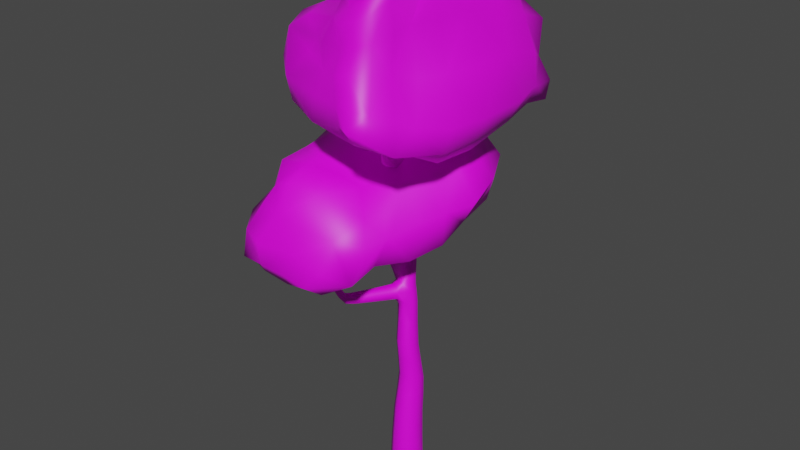 # Source: BroadLeafTree.blend  (saved by Blender 3.3.6; exported with 4.5.12 LTS)
import bpy
from mathutils import Matrix  # noqa: F401  (used for matrix-valued properties, if any)

bpy.ops.wm.read_factory_settings(use_empty=True)
scene = bpy.context.scene
scene.name = 'Scene'

# ---- collections
col_collection = bpy.data.collections.new('Collection'); scene.collection.children.link(col_collection)

# ---- images (referenced by path relative to the original .blend; pixels are not part of the script)
import os
ASSET_DIR = os.environ.get("B2B_ASSET_DIR", "")  # directory of the original .blend (textures are referenced by path, not embedded)
HERE = os.path.dirname(os.path.abspath(__file__))  # packed textures are extracted next to this script under _unpacked/

def load_image(name, relpath, width, height, colorspace="sRGB"):
    """Load a texture the original file referenced (path relative to the .blend, or extracted next to this script)."""
    p = next((c for c in (os.path.join(HERE, relpath), os.path.join(ASSET_DIR, relpath)) if relpath and os.path.exists(c)), "")
    if p:
        img = bpy.data.images.load(p, check_existing=True)
        img.name = name
    else:  # same state as the original file: an image datablock whose file is absent (Cycles renders it pink)
        img = bpy.data.images.new(name, width, height)
        img.source = "FILE"
        img.filepath = "//" + (relpath or name)
    img.colorspace_settings.name = colorspace
    return img
img_colorpalette_png = load_image('ColorPalette.png', 'ColorPalette.png', 1024, 1024, 'sRGB')

# ---- materials (node trees are filled in below, after node groups)
mat_material_001 = bpy.data.materials.new('Material.001')
mat_material_001.use_transparent_shadow = False

# ---- material node trees
mat_material_001.use_nodes = True; mat_material_001.node_tree.nodes.clear()
_N = mat_material_001.node_tree.nodes; _L = mat_material_001.node_tree.links
n0 = _N.new('ShaderNodeOutputMaterial'); n0.name = 'Material Output'; n0.location = (300, 300)
n1 = _N.new('ShaderNodeTexImage'); n1.name = 'Image Texture'; n1.location = (-444, 240)
n1.image = img_colorpalette_png
n2 = _N.new('ShaderNodeBsdfPrincipled'); n2.name = 'Principled BSDF'; n2.location = (-75, 299)
n2.distribution = 'GGX'
n2.subsurface_method = 'RANDOM_WALK_SKIN'
n2.inputs[3].default_value = 1.45
n2.inputs[27].default_value = (0.0, 0.0, 0.0, 1.0)
n2.inputs[28].default_value = 1.0
_L.new(n2.outputs[0], n0.inputs[0])
_L.new(n1.outputs[0], n2.inputs[0])
n0.is_active_output = True

# ---- world
world_world = bpy.data.worlds.new('World'); scene.world = world_world
world_world.use_nodes = True; world_world.node_tree.nodes.clear()
_N = world_world.node_tree.nodes; _L = world_world.node_tree.links
n0 = _N.new('ShaderNodeOutputWorld'); n0.name = 'World Output'; n0.location = (300, 300)
n1 = _N.new('ShaderNodeBackground'); n1.name = 'Background'; n1.location = (10, 300)
n1.inputs[0].default_value = (0.05088, 0.05088, 0.05088, 1.0)
_L.new(n1.outputs[0], n0.inputs[0])
n0.is_active_output = True
world_world.color = (0.05088, 0.05088, 0.05088)
world_world.use_sun_shadow = False
world_world.sun_shadow_jitter_overblur = 0.0

# ---- meshes
me_cube_031 = bpy.data.meshes.new('Cube.031')
me_cube_031.from_pydata([(-0.03111, -0.08503, 0.2001), (-0.08691, 0.03493, 0.1977), (0.03313, 0.09055, 0.1953), (0.08893, -0.02941, 0.1977), (-9.765e-08, -2.757e-07, -0.07203), (0.036, 0.09839, 0.5058), (0.09499, -0.03476, -0.02825), (0.03476, 0.09499, -0.02826), (-0.09499, 0.03476, -0.02825), (-0.03476, -0.09499, -0.02825), (-0.0377, -0.103, -0.06193), (-0.103, 0.03769, -0.06194), (0.03769, 0.103, -0.06194), (0.103, -0.0377, -0.06194), (0.03038, 0.08294, 0.7398), (-0.02022, -0.05528, 0.5329), (0.08063, -0.005063, 0.5193), (-0.06486, 0.04817, 0.5193), (-0.2398, -0.3058, 1.249), (-0.01893, -0.05172, 0.7746), (0.06883, -0.007505, 0.7573), (-0.05738, 0.03873, 0.7571), (-0.1272, 0.1578, 1.999), (0.02178, 0.01661, 1.236), (-0.07566, 0.06032, 1.216), (-0.00543, 0.08386, 1.222), (-0.1094, 0.2173, 2.523), (-0.0623, 0.1834, 2.018), (-0.09942, 0.092, 2.001), (0.04791, -0.2496, 2.177), (-0.1472, 0.1926, 2.766), (-0.1293, 0.1578, 2.502), (-0.0841, 0.1718, 2.52), (-0.1546, 0.2033, 2.506), (-0.2296, 0.2171, 2.93), (-0.0166, 0.07546, 1.682), (-0.08216, 0.05092, 1.669), (-0.04294, 0.1413, 1.674), (-0.1085, 0.1167, 1.661), (0.07169, -0.3402, 2.74), (0.03986, -0.2169, 2.203), (0.02423, -0.256, 2.172), (0.01617, -0.2234, 2.198), (0.07849, -0.3539, 2.776), (0.1068, -0.3669, 2.756), (0.08404, -0.3756, 2.754), (0.09444, -0.3315, 2.741), (-0.02446, 0.1143, 2.08), (-0.03794, 0.05968, 2.026), (-0.001245, 0.1458, 2.046), (-0.01472, 0.09118, 1.991), (0.08378, -0.2877, 2.472), (0.07272, -0.3261, 2.463), (0.09515, -0.3195, 2.467), (0.06136, -0.2943, 2.468), (-0.008344, -0.05014, 2.133), (-0.01204, -0.09406, 2.092), (0.01497, -0.03033, 2.12), (0.01128, -0.07425, 2.079), (-0.2109, 0.2211, 2.751), (-0.1679, 0.2342, 2.765), (-0.1901, 0.1794, 2.752), (-0.3152, 0.1826, 1.465), (-0.02159, 0.09657, 1.318), (-0.06459, 0.00866, 1.332), (0.003262, 0.03175, 1.335), (-0.4309, 0.2627, 1.551), (-0.2997, 0.226, 1.428), (-0.3272, 0.1482, 1.419), (-0.5055, 0.2815, 1.992), (-0.4357, 0.312, 1.527), (-0.4686, 0.2457, 1.511), (-0.4734, 0.295, 1.487), (-0.4848, 0.2995, 2.073), (-0.5154, 0.3077, 1.986), (-0.4755, 0.2896, 1.992), (-0.4854, 0.3158, 1.985), (-0.3118, 0.1916, 1.383), (-0.138, 0.07804, 1.286), (-0.1676, 0.04503, 1.344), (-0.1328, 0.1328, 1.331), (-0.1624, 0.09976, 1.389), (-0.4824, 0.3185, 1.726), (-0.473, 0.2808, 1.746), (-0.5214, 0.3048, 1.709), (-0.5121, 0.2672, 1.729), (0.01221, 0.07091, 1.025), (-0.06637, 0.03861, 1.024), (0.0469, -0.007082, 1.035), (-0.03168, -0.03938, 1.034), (-0.3406, -0.4469, 1.707), (-0.1811, -0.3355, 1.261), (-0.2054, -0.3246, 1.222), (-0.2154, -0.3167, 1.288), (-0.3393, -0.4805, 1.871), (-0.307, -0.4439, 1.705), (-0.3368, -0.4802, 1.704), (-0.3032, -0.4772, 1.703), (-0.1503, -0.1911, 1.278), (-0.133, -0.1921, 1.201), (-0.1054, -0.2081, 1.247), (-0.1778, -0.1751, 1.232), (-0.2387, -0.4066, 1.403), (-0.2706, -0.4046, 1.385), (-0.256, -0.3757, 1.418), (-0.2878, -0.3738, 1.4), (-0.1124, -0.02152, 1.223), (-0.02051, -0.064, 1.241), (-0.05676, -0.04545, 1.184), (-0.07617, -0.04007, 1.279), (-0.1361, 0.1789, 2.233), (-0.05211, 0.1428, 2.249), (-0.1105, 0.1197, 2.235), (-0.07777, 0.202, 2.247), (-0.1431, 0.1917, 2.425), (-0.06932, 0.159, 2.437), (-0.1193, 0.1402, 2.428), (-0.09318, 0.2106, 2.434), (-0.02955, -0.08075, -0.0695), (0.04269, -0.08715, 0.1995), (-0.02677, -0.07315, 0.3857), (-0.1055, -0.049, -0.06194), (-0.08075, 0.02954, -0.06951), (-0.07789, 0.03852, 0.3793), (-0.049, 0.1055, -0.06194), (0.02955, 0.08075, -0.06951), (0.03323, 0.09082, 0.3729), (0.1055, 0.04899, -0.06194), (0.08075, -0.02955, -0.06951), (0.08436, -0.02085, 0.3793), (0.04518, -0.09731, -0.02825), (-0.08885, -0.03902, 0.1995), (-0.04101, 0.0928, 0.1959), (0.09122, 0.04441, 0.1959), (0.09295, -0.03322, 0.04004), (0.03416, 0.09335, 0.03943), (-0.09244, 0.03461, 0.04004), (-0.03365, -0.09197, 0.04064), (-0.09732, -0.04517, -0.02825), (-0.04517, 0.09731, -0.02825), (0.09731, 0.04518, -0.02825), (0.04899, -0.1055, -0.06194), (-0.03569, -0.09753, -0.04847), (-0.09753, 0.03569, -0.04847), (0.03569, 0.09753, -0.04848), (0.09753, -0.03569, -0.04847), (-0.01608, -0.04396, 0.6573), (-0.05547, 0.05215, 0.6384), (0.03664, 0.1001, 0.6195), (0.07603, 0.004024, 0.6385), (-0.02647, 0.09946, 0.5092), (0.08441, 0.05889, 0.5092), (0.04048, -0.05571, 0.5295), (-0.06688, -0.01643, 0.5295), (-0.02529, -0.05728, 0.8964), (-0.0634, 0.02764, 0.8831), (0.02098, 0.0666, 0.8727), (0.0591, -0.01832, 0.886), (-0.02362, 0.08364, 0.744), (0.07205, 0.04857, 0.7442), (0.03405, -0.05202, 0.7704), (-0.05958, -0.01774, 0.7702), (-0.0646, -0.009911, 1.293), (-0.09518, 0.0646, 1.256), (-0.01406, 0.0862, 1.264), (0.0113, 0.02112, 1.283), (0.0008, -0.02664, 1.24), (-0.06909, -0.008219, 1.029), (0.02538, 0.05652, 1.231), (-0.03534, 0.07401, 1.022), (-0.1049, 0.1047, 2.083), (-0.1322, 0.1688, 2.081), (-0.06867, 0.194, 2.1), (-0.03887, 0.1291, 2.117), (-0.1293, 0.1178, 1.995), (-0.07248, 0.1157, 1.316), (0.007707, 0.07033, 1.328), (-0.06108, 0.07456, 2.012), (-0.1479, 0.1697, 2.598), (-0.1726, 0.2121, 2.604), (-0.1297, 0.224, 2.625), (-0.105, 0.1817, 2.619), (-0.1375, 0.2215, 2.515), (-0.05007, 0.1775, 2.252), (-0.09947, 0.1531, 2.51), (-0.1376, 0.1429, 2.23), (-0.227, 0.1931, 2.888), (-0.2397, 0.2247, 2.882), (-0.2069, 0.2359, 2.885), (-0.1942, 0.2043, 2.892), (-0.1118, 0.07775, 1.661), (-0.1018, 0.1878, 2.008), (-0.0237, 0.1632, 2.03), (-0.04272, 0.04668, 1.677), (-0.02266, 0.0944, 1.904), (-0.09237, 0.07593, 1.894), (-0.05496, 0.167, 1.908), (-0.1197, 0.1419, 1.89), (0.03916, -0.2532, 2.278), (0.0493, -0.2844, 2.258), (0.06236, -0.2479, 2.284), (0.0725, -0.2792, 2.265), (0.0508, -0.2314, 2.191), (-0.02923, 0.06124, 1.996), (0.025, -0.2123, 2.208), (-0.03748, 0.07964, 2.061), (0.06765, -0.3432, 2.762), (0.07702, -0.3708, 2.774), (0.08534, -0.3368, 2.763), (0.09471, -0.3645, 2.776), (0.07244, -0.3602, 2.748), (0.06919, -0.2832, 2.471), (0.1066, -0.3471, 2.75), (0.08624, -0.3309, 2.463), (-0.002651, 0.1269, 2.009), (-0.00149, -0.09562, 2.076), (-0.009012, 0.1432, 2.077), (-0.01583, -0.07658, 2.115), (-0.01294, 0.0655, 2.099), (-0.0237, 0.01444, 2.049), (0.01, 0.09373, 2.073), (-0.0007539, 0.04267, 2.023), (0.06197, -0.3117, 2.465), (0.07971, -0.3269, 2.736), (0.09561, -0.3018, 2.471), (0.09825, -0.38, 2.758), (0.09689, -0.3207, 2.66), (0.08685, -0.3626, 2.667), (0.1089, -0.3542, 2.668), (0.07484, -0.3292, 2.659), (0.01915, -0.04686, 2.095), (0.004049, -0.02973, 2.138), (0.03709, -0.2612, 2.168), (0.01527, -0.241, 2.184), (-0.001652, -0.168, 2.17), (0.002212, -0.2046, 2.139), (0.02211, -0.157, 2.169), (0.02597, -0.1936, 2.137), (-0.1627, 0.1753, 2.759), (-0.1939, 0.2379, 2.758), (-0.1475, 0.2169, 2.768), (-0.2119, 0.1972, 2.748), (-0.08223, 0.1454, 1.665), (-0.01346, 0.1146, 1.681), (-0.1136, 0.02858, 1.33), (-0.02436, 0.003607, 1.338), (-0.1154, 0.0976, 1.448), (-0.03042, 0.1149, 1.437), (-0.07186, 0.02561, 1.442), (-0.00511, 0.04953, 1.45), (-0.5066, 0.3014, 1.56), (-0.4644, 0.3181, 1.59), (-0.4987, 0.2556, 1.584), (-0.4565, 0.2723, 1.614), (-0.4239, 0.291, 1.55), (-0.1718, 0.06411, 1.379), (-0.4558, 0.3165, 1.5), (-0.1547, 0.04788, 1.305), (-0.5019, 0.3061, 2.051), (-0.4804, 0.3116, 2.05), (-0.4945, 0.287, 2.054), (-0.473, 0.2925, 2.053), (-0.4884, 0.2795, 1.994), (-0.5263, 0.2818, 1.715), (-0.5044, 0.3218, 1.713), (-0.4725, 0.3043, 1.989), (-0.3047, 0.2125, 1.458), (-0.4486, 0.2425, 1.536), (-0.3016, 0.22, 1.395), (-0.4804, 0.2655, 1.49), (-0.4118, 0.2652, 1.444), (-0.4141, 0.2168, 1.47), (-0.3847, 0.286, 1.489), (-0.387, 0.2377, 1.515), (-0.3248, 0.155, 1.45), (-0.3228, 0.1609, 1.391), (-0.1468, 0.13, 1.373), (-0.1274, 0.1136, 1.293), (-0.2087, 0.1154, 1.323), (-0.2358, 0.07818, 1.373), (-0.207, 0.1641, 1.367), (-0.2341, 0.1269, 1.417), (-0.4904, 0.2653, 1.741), (-0.5175, 0.2921, 1.989), (-0.5033, 0.3187, 1.984), (-0.4678, 0.3024, 1.741), (-0.4895, 0.3166, 1.878), (-0.4797, 0.2871, 1.89), (-0.5227, 0.3065, 1.873), (-0.513, 0.277, 1.885), (0.01671, -0.04297, 1.037), (-0.09596, 0.01756, 1.22), (0.04878, 0.04023, 1.03), (-0.04699, 0.0885, 1.216), (0.003571, 0.08145, 1.155), (-0.06941, 0.05504, 1.146), (0.03391, 0.009971, 1.164), (-0.04115, -0.02608, 1.145), (-0.2297, -0.3367, 1.325), (-0.2016, -0.3621, 1.301), (-0.2573, -0.33, 1.292), (-0.2292, -0.3554, 1.268), (-0.2297, -0.3123, 1.226), (-0.1072, -0.02519, 1.261), (-0.1932, -0.3286, 1.284), (-0.02375, -0.06109, 1.204), (-0.3244, -0.4628, 1.83), (-0.3218, -0.4866, 1.828), (-0.3481, -0.4651, 1.831), (-0.3455, -0.4889, 1.829), (-0.3477, -0.4639, 1.706), (-0.2754, -0.3671, 1.412), (-0.2402, -0.3916, 1.415), (-0.3185, -0.4875, 1.703), (-0.1633, -0.1791, 1.205), (-0.2351, -0.3067, 1.276), (-0.122, -0.2031, 1.274), (-0.1837, -0.3349, 1.235), (-0.195, -0.2801, 1.281), (-0.1798, -0.2807, 1.212), (-0.1561, -0.2948, 1.253), (-0.2188, -0.266, 1.24), (-0.2879, -0.3887, 1.388), (-0.3241, -0.4375, 1.707), (-0.2973, -0.4594, 1.704), (-0.2496, -0.4134, 1.391), (-0.2776, -0.4509, 1.544), (-0.3122, -0.4527, 1.542), (-0.2849, -0.4171, 1.55), (-0.3195, -0.4189, 1.547), (-0.1743, -0.1794, 1.264), (-0.1069, -0.2049, 1.216), (-0.09462, -0.02846, 1.189), (-0.04025, -0.05629, 1.274), (-0.136, -0.07853, 1.226), (-0.05249, -0.1172, 1.243), (-0.08515, -0.09997, 1.191), (-0.1034, -0.09581, 1.278), (-0.1136, 0.2059, 2.239), (-0.06893, 0.1895, 2.437), (-0.07516, 0.117, 2.242), (-0.1438, 0.1613, 2.424), (-0.1396, 0.187, 2.373), (-0.06274, 0.1534, 2.386), (-0.1154, 0.1329, 2.376), (-0.08686, 0.2075, 2.384), (-0.1239, 0.214, 2.429), (-0.08815, 0.1368, 2.433), (-0.08636, 0.1983, 2.526), (-0.1541, 0.1773, 2.499), (-0.1478, 0.1962, 2.448), (-0.07528, 0.1638, 2.461), (-0.1234, 0.1468, 2.45), (-0.09971, 0.2132, 2.459), (0.03727, -0.08029, -0.06754), (0.04114, -0.07476, 0.3841), (-0.08029, -0.03727, -0.06754), (-0.07967, -0.03055, 0.3841), (0.08029, 0.03727, -0.06754), (0.08702, 0.0479, 0.3745), (-0.03727, 0.08029, -0.06754), (-0.03556, 0.09275, 0.3745), (0.04431, -0.09422, 0.04049), (-0.09466, -0.04338, 0.04049), (-0.04388, 0.09564, 0.03958), (0.09524, 0.04474, 0.03958), (-0.09991, -0.04638, -0.04847), (-0.04638, 0.09991, -0.04847), (0.09991, 0.04638, -0.04847), (0.04638, -0.09991, -0.04847), (0.03877, -0.0436, 0.6526), (-0.05775, -0.008286, 0.6526), (-0.02031, 0.1006, 0.6242), (0.08042, 0.06368, 0.6243), (0.02661, -0.0591, 0.8946), (-0.06561, -0.02449, 0.8923), (-0.03057, 0.06828, 0.8746), (0.06096, 0.03396, 0.8767), (-0.0179, -0.01941, 1.287), (-0.1056, 0.01897, 1.274), (-0.0664, 0.09784, 1.26), (0.01562, 0.05976, 1.274), (-0.06159, 0.09415, 2.082), (-0.134, 0.1295, 2.078), (-0.1077, 0.1983, 2.09), (-0.02953, 0.1669, 2.098), (-0.1191, 0.1648, 2.607), (-0.1721, 0.1883, 2.595), (-0.1562, 0.2283, 2.616), (-0.1077, 0.2063, 2.627), (-0.1965, 0.1891, 2.857), (-0.2315, 0.2047, 2.849), (-0.2171, 0.2357, 2.85), (-0.1833, 0.2205, 2.858), (-0.1223, 0.1024, 1.888), (-0.09409, 0.1712, 1.898), (-0.01799, 0.1413, 1.941), (-0.04867, 0.06582, 1.928), (0.04725, -0.243, 2.286), (0.0394, -0.2699, 2.266), (0.06246, -0.2898, 2.257), (0.07421, -0.262, 2.276), (0.07625, -0.3335, 2.754), (0.07047, -0.3586, 2.763), (0.09006, -0.3739, 2.772), (0.0963, -0.3491, 2.765), (0.01008, 0.07583, 2.04), (-0.01463, 0.01522, 2.025), (0.001506, 0.09181, 2.099), (-0.02433, 0.03349, 2.08), (0.07548, -0.348, 2.663), (0.08272, -0.3167, 2.657), (0.1085, -0.3353, 2.665), (0.1007, -0.3668, 2.669), (0.03068, -0.1722, 2.152), (0.008566, -0.1537, 2.178), (0.01436, -0.2086, 2.131), (-0.004964, -0.1887, 2.154), (-0.08271, 0.1255, 1.41), (-0.00108, 0.0885, 1.445), (-0.1166, 0.05129, 1.416), (-0.03216, 0.02093, 1.45), (-0.5132, 0.2735, 1.565), (-0.4875, 0.322, 1.568), (-0.4499, 0.2986, 1.611), (-0.4756, 0.2533, 1.604), (-0.5055, 0.2947, 2.036), (-0.4952, 0.3137, 2.033), (-0.4731, 0.3032, 2.035), (-0.4842, 0.285, 2.038), (-0.3791, 0.2666, 1.515), (-0.4011, 0.2156, 1.498), (-0.3976, 0.2881, 1.459), (-0.4197, 0.2354, 1.447), (-0.2412, 0.0935, 1.407), (-0.2232, 0.08436, 1.338), (-0.2207, 0.1574, 1.404), (-0.2006, 0.1494, 1.332), (-0.4942, 0.2752, 1.89), (-0.5258, 0.2886, 1.878), (-0.5089, 0.3195, 1.872), (-0.4759, 0.3038, 1.885), (0.004837, -0.03119, 1.173), (-0.08137, 0.007352, 1.157), (0.03657, 0.05266, 1.162), (-0.04009, 0.08577, 1.148), (-0.2096, -0.3511, 1.321), (-0.2496, -0.3269, 1.314), (-0.2075, -0.365, 1.279), (-0.251, -0.3412, 1.271), (-0.3139, -0.4704, 1.797), (-0.3333, -0.4545, 1.799), (-0.3293, -0.4904, 1.796), (-0.3498, -0.4738, 1.798), (-0.2064, -0.2693, 1.216), (-0.2155, -0.2698, 1.268), (-0.1707, -0.2904, 1.277), (-0.1571, -0.2919, 1.225), (-0.3252, -0.4359, 1.544), (-0.3034, -0.4099, 1.55), (-0.2733, -0.4332, 1.548), (-0.2924, -0.4607, 1.542), (-0.1315, -0.08222, 1.261), (-0.05515, -0.1144, 1.208), (-0.1197, -0.08452, 1.195), (-0.07071, -0.1104, 1.274), (-0.1193, 0.211, 2.378), (-0.0616, 0.1854, 2.388), (-0.08309, 0.1298, 2.382), (-0.1407, 0.1547, 2.372), (-0.1294, 0.2169, 2.454), (-0.0928, 0.1429, 2.456), (-0.0759, 0.1928, 2.463), (-0.148, 0.1673, 2.446), (0.04674, 0.3225, 2.281), (-0.08339, 0.4993, 2.185), (-0.3771, 0.6477, 1.956), (-0.5616, 0.4766, 2.146), (-0.4382, 0.2091, 1.565), (-0.4396, 0.09776, 2.366), (-0.5079, -0.1392, 1.491), (-0.6314, -0.546, 1.596), (-0.7044, -0.1047, 1.624), (-0.4201, -0.07216, 2.21), (-0.4098, 0.3662, 2.43), (-0.2564, 0.3496, 2.414), (-0.382, 0.4515, 2.347), (-0.609, 0.244, 2.37), (-0.6737, -0.08881, 2.033), (-0.3742, -0.4183, 2.109), (-0.4926, 0.4808, 1.9), (-0.3678, 0.5708, 2.177), (0.0933, 0.445, 1.708), (0.291, -0.02949, 1.856), (0.0237, 0.5524, 1.989), (0.3674, 0.3224, 1.972), (0.0567, 0.03971, 1.579), (-0.568, 0.2472, 1.721), (-0.48, 0.4028, 2.335), (-0.3016, 0.1443, 2.368), (-0.4497, 0.1978, 2.49), (-0.3989, 0.5364, 1.731), (-0.551, 0.2337, 2.08), (-0.01036, 0.06245, 2.213), (-0.133, -0.0913, 2.175), (0.1586, -0.3545, 1.792), (-0.5178, -0.55, 1.416), (-0.128, -0.209, 1.586), (-0.3968, -0.6488, 1.874), (-0.4653, -0.7329, 1.569), (-0.01747, -0.619, 1.816), (-0.1115, -0.7543, 1.552), (-0.5696, -0.499, 1.939), (-0.04703, -0.5195, 1.584), (-0.07893, -0.3025, 2.008), (-0.3363, -0.2729, 3.007), (-0.2489, -0.4398, 2.868), (0.07361, -0.6562, 2.629), (0.2133, -0.5347, 2.95), (0.2772, -0.3248, 2.303), (0.1638, -0.1463, 3.349), (0.3764, 0.07518, 2.234), (0.5127, 0.482, 2.52), (0.5488, -0.007717, 2.497), (0.1805, 0.02717, 3.305), (0.07451, -0.4201, 3.22), (-0.0518, -0.3659, 3.156), (0.03369, -0.4965, 3.083), (0.2536, -0.3104, 3.288), (0.3565, 0.01896, 3.019), (0.2076, 0.3729, 3.105), (0.2769, -0.6333, 2.618), (0.01726, -0.5496, 2.886), (-0.3907, -0.335, 2.381), (-0.4452, 0.1143, 2.709), (-0.3903, -0.5405, 2.654), (-0.6155, -0.184, 2.674), (-0.2374, 0.04291, 2.315), (0.3741, -0.3955, 2.509), (0.1727, -0.4886, 3.168), (0.008147, -0.1536, 3.268), (0.135, -0.2601, 3.318), (0.1637, -0.6258, 2.428), (0.2529, -0.2877, 2.995), (-0.2166, -0.03515, 3.133), (-0.09672, 0.1008, 3.269), (-0.2785, 0.431, 2.692), (0.3783, 0.5128, 2.374), (-0.004979, 0.2576, 2.295), (0.2882, 0.6471, 2.781), (0.3532, 0.682, 2.482), (-0.07606, 0.6176, 2.662), (0.04184, 0.7919, 2.41), (0.4438, 0.4326, 2.92), (-0.02637, 0.5638, 2.402), (-0.1098, 0.3347, 3.032), (-0.2297, 0.1637, 1.517), (-0.196, 0.3392, 2.277), (0.3064, 0.3494, 1.816), (0.2738, 0.5158, 2.033), (-0.2141, 0.5778, 1.942), (-0.6123, 0.09971, 1.652), (-0.5762, 0.2686, 1.573), (-0.4845, 0.4208, 2.261), (-0.4867, 0.6059, 1.957), (-0.371, 0.58, 1.876), (-0.3708, 0.4662, 2.265), (-0.4677, 0.06301, 1.44), (-0.4417, 0.006575, 2.319), (0.1352, -0.4488, 1.648), (-0.6502, -0.3442, 1.622), (-0.536, -0.3475, 1.525), (-0.4044, -0.2213, 2.123), (-0.3203, -0.179, 1.462), (-0.6077, -0.1181, 1.522), (-0.5389, -0.05832, 2.149), (-0.2507, -0.1074, 2.227), (-0.3341, 0.3482, 2.446), (-0.47, 0.3906, 2.389), (-0.3958, 0.4212, 2.393), (-0.4337, 0.1543, 2.399), (-0.3171, 0.05289, 2.401), (-0.5505, 0.1598, 2.357), (-0.2993, 0.4338, 2.384), (-0.4508, 0.4587, 2.34), (0.2418, -0.1929, 1.849), (-0.2336, 0.5418, 2.18), (-0.6612, 0.1087, 2.057), (-0.4508, 0.5058, 2.156), (0.05926, -0.2868, 1.961), (-0.596, -0.3001, 1.978), (-0.6445, -0.1089, 1.818), (-0.6494, -0.549, 1.462), (-0.5658, 0.4949, 2.011), (-0.3767, 0.6135, 2.061), (0.1397, 0.04945, 2.024), (8.792e-07, -0.1137, 1.516), (-0.07703, -0.02815, 2.196), (-0.0185, 0.4298, 2.217), (0.07422, 0.5996, 1.842), (-0.02402, 0.4974, 2.094), (-0.2043, 0.4799, 1.743), (-0.1887, 0.1056, 2.302), (0.2923, -0.04701, 1.668), (-0.4724, 0.4874, 1.834), (-0.5738, 0.2365, 2.252), (-0.3412, 0.1614, 2.462), (-0.5545, 0.2335, 2.441), (-0.6276, 0.2574, 1.888), (0.2157, 0.31, 2.111), (0.3926, 0.1176, 1.897), (0.0881, 0.2318, 1.628), (-0.5879, 0.3872, 1.803), (-0.5247, 0.3241, 2.345), (-0.3026, 0.2411, 2.369), (-0.4344, 0.2893, 2.487), (-0.4129, 0.3446, 1.683), (-0.5811, 0.3575, 2.113), (0.01163, 0.1961, 2.177), (-0.1116, -0.1425, 2.065), (-0.3173, -0.5485, 1.533), (-0.04699, -0.3433, 1.532), (-0.2934, -0.7394, 1.569), (-0.6162, -0.7209, 1.566), (-0.487, -0.6832, 1.497), (-0.3582, -0.6024, 2.054), (0.149, -0.538, 1.794), (-0.2068, -0.6749, 1.866), (-0.5192, -0.6357, 1.909), (-0.44, -0.7698, 1.727), (-0.03375, -0.489, 1.971), (-0.03403, -0.7119, 1.652), (-0.04865, -0.6823, 1.503), (-0.5285, -0.467, 2.106), (-0.2086, -0.3764, 2.081), (-0.6878, -0.5671, 1.785), (0.02616, -0.1417, 2.286), (-0.1205, -0.3208, 3.057), (-0.6256, -0.2213, 2.467), (-0.5713, -0.3755, 2.684), (-0.1303, -0.5989, 2.621), (0.487, -0.2517, 2.487), (0.4164, -0.4296, 2.373), (0.2022, -0.5221, 3.086), (0.1974, -0.6723, 2.632), (0.1181, -0.6841, 2.536), (0.001614, -0.561, 3.016), (0.3315, -0.1561, 2.22), (0.1593, -0.09653, 3.301), (-0.2483, 0.5358, 2.447), (0.5706, 0.2617, 2.517), (0.3917, 0.3074, 2.317), (0.201, 0.2079, 3.277), (0.1767, 0.1715, 2.338), (0.4756, -0.007446, 2.344), (0.2963, -0.005163, 3.227), (0.02412, 0.07843, 3.299), (0.002181, -0.3827, 3.2), (0.1402, -0.4734, 3.224), (0.0388, -0.4985, 3.173), (0.1495, -0.2023, 3.384), (0.06345, -0.1019, 3.298), (0.2574, -0.2325, 3.338), (-0.04719, -0.4591, 3.111), (0.1064, -0.5118, 3.104), (-0.3602, 0.2689, 2.747), (-0.1225, -0.5427, 2.888), (0.3628, -0.1812, 3.022), (0.1105, -0.5626, 2.909), (-0.2133, 0.333, 2.923), (0.4388, 0.2262, 3.006), (0.4725, 0.02156, 2.749), (0.4638, 0.4793, 2.407), (0.2348, -0.5629, 2.794), (0.02569, -0.6243, 2.765), (-0.3969, 0.05151, 3.0), (-0.1195, 0.1722, 2.315), (-0.1768, 0.04193, 3.263), (-0.3338, -0.4153, 2.966), (-0.4026, -0.489, 2.498), (-0.3124, -0.4497, 2.78), (-0.09041, -0.4764, 2.398), (-0.0547, -0.09897, 3.205), (-0.4342, 0.1597, 2.441), (0.3182, -0.7063, 2.504), (0.3201, -0.3319, 3.217), (0.0419, -0.2078, 3.318), (0.2194, -0.2925, 3.29), (0.3394, -0.3329, 2.748), (-0.5642, -0.2163, 2.906), (-0.5938, 0.006271, 2.671), (-0.3137, -0.1216, 2.406), (0.3333, -0.5191, 2.571), (0.2393, -0.4289, 3.251), (-0.01131, -0.254, 3.2), (0.1207, -0.3177, 3.228), (0.2242, -0.452, 2.416), (0.2557, -0.4176, 2.976), (-0.2964, -0.1338, 3.057), (-0.1025, 0.1641, 3.153), (0.2084, 0.5594, 2.306), (-0.03085, 0.3837, 2.36), (0.2092, 0.7145, 2.449), (0.4933, 0.6539, 2.504), (0.3872, 0.6952, 2.353), (0.2316, 0.5154, 2.928), (-0.204, 0.5641, 2.635), (0.1092, 0.6423, 2.733), (0.4406, 0.6239, 2.855), (0.3505, 0.7215, 2.621), (-0.09343, 0.4993, 2.857), (-0.04229, 0.7286, 2.503), (-0.01949, 0.7331, 2.346), (0.3727, 0.4081, 3.109), (0.04915, 0.3466, 3.048), (0.4975, 0.4761, 2.709), (0.2241, -0.2566, 1.628), (-0.2795, -0.0196, 1.545), (-0.261, 0.03368, 2.249), (-0.2032, 0.5773, 1.851), (-0.2084, 0.489, 2.32), (0.2017, 0.4455, 1.911), (-0.5463, 0.1246, 2.237), (-0.5669, 0.08127, 1.543), (-0.4582, 0.5852, 1.878), (-0.4437, 0.4681, 2.262), (-0.2499, -0.1885, 2.088), (-0.3365, -0.3537, 1.568), (-0.54, -0.2561, 2.115), (-0.6886, -0.3353, 1.461), (-0.3685, 0.1374, 2.4), (-0.3541, 0.3917, 2.39), (-0.5123, 0.1768, 2.396), (-0.4514, 0.4446, 2.393), (0.06925, -0.1011, 2.069), (0.1662, 0.4682, 2.178), (-0.2235, 0.5982, 2.069), (-0.646, 0.1059, 1.841), (-0.4982, 0.5972, 2.058), (-0.6726, -0.341, 1.805), (-0.212, 0.3344, 1.606), (-0.1816, 0.2225, 2.301), (0.2931, 0.1387, 1.743), (-0.53, 0.3846, 1.702), (-0.5362, 0.3334, 2.259), (-0.3268, 0.2565, 2.484), (-0.5155, 0.3185, 2.421), (-0.5334, 0.3571, 1.946), (0.2326, 0.1523, 2.075), (-0.2603, -0.6794, 1.684), (-0.2936, -0.7009, 1.491), (-0.5879, -0.7139, 1.748), (-0.578, -0.6537, 1.502), (-0.471, -0.5679, 2.013), (-0.1859, -0.5598, 2.021), (0.1255, -0.6254, 1.596), (0.03452, -0.418, 1.889), (-0.2997, 0.3391, 2.411), (0.09544, 0.02073, 2.239), (-0.003796, -0.02536, 3.312), (-0.1346, -0.6164, 2.48), (-0.1155, -0.4548, 3.007), (-0.5163, -0.3401, 2.568), (0.3108, -0.1896, 3.296), (0.4474, -0.2561, 2.34), (0.2277, -0.7609, 2.555), (0.1114, -0.5648, 3.033), (0.03391, 0.1923, 3.204), (0.1989, 0.3605, 2.315), (0.3352, 0.1858, 3.186), (0.4874, 0.2632, 2.373), (0.08883, -0.1528, 3.313), (-0.02253, -0.4605, 3.178), (0.2184, -0.2545, 3.366), (0.1051, -0.4728, 3.139), (-0.2725, 0.1474, 3.095), (-0.5019, -0.3909, 2.866), (-0.1173, -0.5403, 2.749), (0.3937, -0.187, 2.731), (0.1464, -0.6479, 2.796), (0.4525, 0.2664, 2.742), (-0.02582, -0.2866, 2.404), (-0.1389, -0.2335, 3.191), (-0.5346, -0.01161, 2.456), (0.4018, -0.5939, 2.415), (0.2242, -0.4017, 3.143), (0.03004, -0.2896, 3.247), (0.1792, -0.3643, 3.239), (0.2425, -0.4258, 2.757), (-0.4714, -0.05846, 2.9), (0.165, 0.7269, 2.575), (0.2077, 0.6927, 2.383), (0.4391, 0.6066, 2.647), (0.4864, 0.6295, 2.393), (0.3474, 0.5352, 2.978), (0.06823, 0.513, 2.893), (-0.1903, 0.6875, 2.444), (-0.1803, 0.4712, 2.808)], [], [(0, 137, 362, 119), (0, 119, 355, 120), (0, 120, 357, 131), (0, 131, 363, 137), (1, 136, 363, 131), (1, 131, 357, 123), (1, 123, 361, 132), (1, 132, 364, 136), (2, 135, 364, 132), (2, 132, 361, 126), (2, 126, 359, 133), (2, 133, 365, 135), (3, 134, 365, 133), (3, 133, 359, 129), (3, 129, 355, 119), (3, 119, 362, 134), (4, 118, 356, 122), (4, 122, 360, 125), (4, 125, 358, 128), (4, 128, 354, 118), (5, 151, 359, 126), (5, 126, 361, 150), (5, 150, 372, 148), (5, 148, 373, 151), (6, 145, 368, 140), (6, 140, 365, 134), (6, 134, 362, 130), (6, 130, 369, 145), (7, 144, 367, 139), (7, 139, 364, 135), (7, 135, 365, 140), (7, 140, 368, 144), (8, 143, 366, 138), (8, 138, 363, 136), (8, 136, 364, 139), (8, 139, 367, 143), (9, 142, 369, 130), (9, 130, 362, 137), (9, 137, 363, 138), (9, 138, 366, 142), (10, 118, 354, 141), (10, 141, 369, 142), (10, 142, 366, 121), (10, 121, 356, 118), (11, 122, 356, 121), (11, 121, 366, 143), (11, 143, 367, 124), (11, 124, 360, 122), (12, 125, 360, 124), (12, 124, 367, 144), (12, 144, 368, 127), (12, 127, 358, 125), (13, 128, 358, 127), (13, 127, 368, 145), (13, 145, 369, 141), (13, 141, 354, 128), (14, 159, 373, 148), (14, 148, 372, 158), (14, 158, 376, 156), (14, 156, 377, 159), (15, 153, 357, 120), (15, 120, 355, 152), (15, 152, 370, 146), (15, 146, 371, 153), (16, 152, 355, 129), (16, 129, 359, 151), (16, 151, 373, 149), (16, 149, 370, 152), (17, 150, 361, 123), (17, 123, 357, 153), (17, 153, 371, 147), (17, 147, 372, 150), (18, 315, 455, 321), (18, 321, 454, 302), (18, 302, 449, 300), (18, 300, 447, 315), (19, 161, 371, 146), (19, 146, 370, 160), (19, 160, 374, 154), (19, 154, 375, 161), (20, 160, 370, 149), (20, 149, 373, 159), (20, 159, 377, 157), (20, 157, 374, 160), (21, 158, 372, 147), (21, 147, 371, 161), (21, 161, 375, 155), (21, 155, 376, 158), (22, 191, 395, 197), (22, 197, 394, 174), (22, 174, 383, 171), (22, 171, 384, 191), (23, 166, 442, 296), (23, 296, 444, 168), (23, 168, 381, 165), (23, 165, 378, 166), (24, 293, 445, 295), (24, 295, 443, 291), (24, 291, 379, 163), (24, 163, 380, 293), (25, 168, 444, 294), (25, 294, 445, 293), (25, 293, 380, 164), (25, 164, 381, 168), (26, 348, 472, 353), (26, 353, 470, 182), (26, 182, 388, 180), (26, 180, 389, 348), (27, 192, 396, 196), (27, 196, 395, 191), (27, 191, 384, 172), (27, 172, 385, 192), (28, 174, 394, 195), (28, 195, 397, 177), (28, 177, 382, 170), (28, 170, 383, 174), (29, 232, 416, 237), (29, 237, 414, 202), (29, 202, 401, 201), (29, 201, 400, 232), (30, 240, 393, 189), (30, 189, 390, 238), (30, 238, 386, 181), (30, 181, 389, 240), (31, 349, 473, 352), (31, 352, 471, 184), (31, 184, 386, 178), (31, 178, 387, 349), (32, 184, 471, 351), (32, 351, 472, 348), (32, 348, 389, 181), (32, 181, 386, 184), (33, 182, 470, 350), (33, 350, 473, 349), (33, 349, 387, 179), (33, 179, 388, 182), (34, 188, 392, 187), (34, 187, 391, 186), (34, 186, 390, 189), (34, 189, 393, 188), (35, 193, 421, 249), (35, 249, 419, 243), (35, 243, 396, 194), (35, 194, 397, 193), (36, 190, 420, 248), (36, 248, 421, 193), (36, 193, 397, 195), (36, 195, 394, 190), (37, 243, 419, 247), (37, 247, 418, 242), (37, 242, 395, 196), (37, 196, 396, 243), (38, 242, 418, 246), (38, 246, 420, 190), (38, 190, 394, 197), (38, 197, 395, 242), (39, 223, 411, 229), (39, 229, 410, 210), (39, 210, 403, 206), (39, 206, 402, 223), (40, 202, 414, 236), (40, 236, 415, 204), (40, 204, 398, 200), (40, 200, 401, 202), (41, 233, 417, 235), (41, 235, 416, 232), (41, 232, 400, 199), (41, 199, 399, 233), (42, 204, 415, 234), (42, 234, 417, 233), (42, 233, 399, 198), (42, 198, 398, 204), (43, 207, 404, 209), (43, 209, 405, 208), (43, 208, 402, 206), (43, 206, 403, 207), (44, 225, 413, 228), (44, 228, 412, 212), (44, 212, 405, 209), (44, 209, 404, 225), (45, 210, 410, 227), (45, 227, 413, 225), (45, 225, 404, 207), (45, 207, 403, 210), (46, 212, 412, 226), (46, 226, 411, 223), (46, 223, 402, 208), (46, 208, 405, 212), (47, 216, 385, 173), (47, 173, 382, 205), (47, 205, 409, 218), (47, 218, 408, 216), (48, 205, 382, 177), (48, 177, 397, 203), (48, 203, 407, 219), (48, 219, 409, 205), (49, 214, 396, 192), (49, 192, 385, 216), (49, 216, 408, 220), (49, 220, 406, 214), (50, 203, 397, 194), (50, 194, 396, 214), (50, 214, 406, 221), (50, 221, 407, 203), (51, 224, 401, 200), (51, 200, 398, 211), (51, 211, 411, 226), (51, 226, 412, 224), (52, 222, 399, 199), (52, 199, 400, 213), (52, 213, 413, 227), (52, 227, 410, 222), (53, 213, 400, 201), (53, 201, 401, 224), (53, 224, 412, 228), (53, 228, 413, 213), (54, 211, 398, 198), (54, 198, 399, 222), (54, 222, 410, 229), (54, 229, 411, 211), (55, 231, 408, 218), (55, 218, 409, 217), (55, 217, 417, 234), (55, 234, 415, 231), (56, 217, 409, 219), (56, 219, 407, 215), (56, 215, 416, 235), (56, 235, 417, 217), (57, 230, 406, 220), (57, 220, 408, 231), (57, 231, 415, 236), (57, 236, 414, 230), (58, 215, 407, 221), (58, 221, 406, 230), (58, 230, 414, 237), (58, 237, 416, 215), (59, 241, 391, 187), (59, 187, 392, 239), (59, 239, 388, 179), (59, 179, 387, 241), (60, 180, 388, 239), (60, 239, 392, 188), (60, 188, 393, 240), (60, 240, 389, 180), (61, 178, 386, 238), (61, 238, 390, 186), (61, 186, 391, 241), (61, 241, 387, 178), (62, 274, 434, 281), (62, 281, 436, 266), (62, 266, 430, 273), (62, 273, 431, 274), (63, 176, 381, 164), (63, 164, 380, 175), (63, 175, 418, 247), (63, 247, 419, 176), (64, 244, 379, 162), (64, 162, 378, 245), (64, 245, 421, 248), (64, 248, 420, 244), (65, 245, 378, 165), (65, 165, 381, 176), (65, 176, 419, 249), (65, 249, 421, 245), (66, 267, 431, 273), (66, 273, 430, 254), (66, 254, 424, 253), (66, 253, 425, 267), (67, 280, 437, 268), (67, 268, 432, 272), (67, 272, 430, 266), (67, 266, 436, 280), (68, 279, 434, 274), (68, 274, 431, 271), (68, 271, 433, 275), (68, 275, 435, 279), (69, 283, 439, 289), (69, 289, 438, 262), (69, 262, 429, 260), (69, 260, 426, 283), (70, 254, 430, 272), (70, 272, 432, 256), (70, 256, 423, 251), (70, 251, 424, 254), (71, 269, 433, 271), (71, 271, 431, 267), (71, 267, 425, 252), (71, 252, 422, 269), (72, 256, 432, 270), (72, 270, 433, 269), (72, 269, 422, 250), (72, 250, 423, 256), (73, 259, 427, 258), (73, 258, 426, 260), (73, 260, 429, 261), (73, 261, 428, 259), (74, 284, 440, 288), (74, 288, 439, 283), (74, 283, 426, 258), (74, 258, 427, 284), (75, 262, 438, 287), (75, 287, 441, 265), (75, 265, 428, 261), (75, 261, 429, 262), (76, 265, 441, 286), (76, 286, 440, 284), (76, 284, 427, 259), (76, 259, 428, 265), (77, 278, 435, 275), (77, 275, 433, 270), (77, 270, 432, 268), (77, 268, 437, 278), (78, 163, 379, 257), (78, 257, 435, 278), (78, 278, 437, 277), (78, 277, 380, 163), (79, 244, 420, 255), (79, 255, 434, 279), (79, 279, 435, 257), (79, 257, 379, 244), (80, 175, 380, 277), (80, 277, 437, 280), (80, 280, 436, 276), (80, 276, 418, 175), (81, 255, 420, 246), (81, 246, 418, 276), (81, 276, 436, 281), (81, 281, 434, 255), (82, 285, 424, 251), (82, 251, 423, 264), (82, 264, 440, 286), (82, 286, 441, 285), (83, 282, 425, 253), (83, 253, 424, 285), (83, 285, 441, 287), (83, 287, 438, 282), (84, 264, 423, 250), (84, 250, 422, 263), (84, 263, 439, 288), (84, 288, 440, 264), (85, 263, 422, 252), (85, 252, 425, 282), (85, 282, 438, 289), (85, 289, 439, 263), (86, 292, 377, 156), (86, 156, 376, 169), (86, 169, 445, 294), (86, 294, 444, 292), (87, 169, 376, 155), (87, 155, 375, 167), (87, 167, 443, 295), (87, 295, 445, 169), (88, 290, 374, 157), (88, 157, 377, 292), (88, 292, 444, 296), (88, 296, 442, 290), (89, 167, 375, 154), (89, 154, 374, 290), (89, 290, 442, 297), (89, 297, 443, 167), (90, 323, 459, 329), (90, 329, 458, 310), (90, 310, 453, 308), (90, 308, 451, 323), (91, 317, 457, 320), (91, 320, 456, 304), (91, 304, 446, 299), (91, 299, 448, 317), (92, 302, 454, 319), (92, 319, 457, 317), (92, 317, 448, 301), (92, 301, 449, 302), (93, 304, 456, 318), (93, 318, 455, 315), (93, 315, 447, 298), (93, 298, 446, 304), (94, 308, 453, 309), (94, 309, 452, 307), (94, 307, 450, 306), (94, 306, 451, 308), (95, 324, 460, 328), (95, 328, 459, 323), (95, 323, 451, 306), (95, 306, 450, 324), (96, 310, 458, 327), (96, 327, 461, 313), (96, 313, 452, 309), (96, 309, 453, 310), (97, 313, 461, 326), (97, 326, 460, 324), (97, 324, 450, 307), (97, 307, 452, 313), (98, 316, 465, 337), (98, 337, 462, 330), (98, 330, 455, 318), (98, 318, 456, 316), (99, 314, 464, 336), (99, 336, 463, 331), (99, 331, 457, 319), (99, 319, 454, 314), (100, 331, 463, 335), (100, 335, 465, 316), (100, 316, 456, 320), (100, 320, 457, 331), (101, 330, 462, 334), (101, 334, 464, 314), (101, 314, 454, 321), (101, 321, 455, 330), (102, 325, 448, 299), (102, 299, 446, 312), (102, 312, 460, 326), (102, 326, 461, 325), (103, 322, 449, 301), (103, 301, 448, 325), (103, 325, 461, 327), (103, 327, 458, 322), (104, 312, 446, 298), (104, 298, 447, 311), (104, 311, 459, 328), (104, 328, 460, 312), (105, 311, 447, 300), (105, 300, 449, 322), (105, 322, 458, 329), (105, 329, 459, 311), (106, 303, 379, 291), (106, 291, 443, 332), (106, 332, 464, 334), (106, 334, 462, 303), (107, 305, 442, 166), (107, 166, 378, 333), (107, 333, 465, 335), (107, 335, 463, 305), (108, 332, 443, 297), (108, 297, 442, 305), (108, 305, 463, 336), (108, 336, 464, 332), (109, 333, 378, 162), (109, 162, 379, 303), (109, 303, 462, 337), (109, 337, 465, 333), (110, 338, 384, 171), (110, 171, 383, 185), (110, 185, 469, 342), (110, 342, 466, 338), (111, 340, 382, 173), (111, 173, 385, 183), (111, 183, 467, 343), (111, 343, 468, 340), (112, 185, 383, 170), (112, 170, 382, 340), (112, 340, 468, 344), (112, 344, 469, 185), (113, 183, 385, 172), (113, 172, 384, 338), (113, 338, 466, 345), (113, 345, 467, 183), (114, 346, 466, 342), (114, 342, 469, 341), (114, 341, 473, 350), (114, 350, 470, 346), (115, 347, 468, 343), (115, 343, 467, 339), (115, 339, 472, 351), (115, 351, 471, 347), (116, 341, 469, 344), (116, 344, 468, 347), (116, 347, 471, 352), (116, 352, 473, 341), (117, 353, 472, 339), (117, 339, 467, 345), (117, 345, 466, 346), (117, 346, 470, 353), (474, 557, 741, 618), (474, 618, 748, 609), (474, 609, 735, 598), (474, 598, 720, 557), (475, 598, 735, 600), (475, 600, 736, 586), (475, 586, 720, 598), (476, 594, 736, 560), (476, 560, 719, 565), (476, 565, 724, 564), (476, 564, 738, 594), (477, 593, 747, 617), (477, 617, 744, 563), (477, 563, 725, 588), (477, 588, 738, 593), (478, 616, 740, 556), (478, 556, 717, 567), (478, 567, 723, 562), (478, 562, 743, 616), (479, 582, 722, 568), (479, 568, 718, 581), (479, 581, 730, 580), (479, 580, 732, 582), (480, 574, 723, 567), (480, 567, 717, 573), (480, 573, 727, 571), (480, 571, 729, 574), (481, 635, 739, 570), (481, 570, 729, 592), (481, 592, 752, 623), (481, 623, 751, 635), (482, 591, 737, 561), (482, 561, 723, 574), (482, 574, 729, 570), (482, 570, 739, 591), (483, 576, 718, 568), (483, 568, 722, 575), (483, 575, 728, 572), (483, 572, 726, 576), (484, 615, 745, 577), (484, 577, 731, 579), (484, 579, 733, 578), (484, 578, 746, 615), (485, 614, 741, 557), (485, 557, 720, 583), (485, 583, 731, 577), (485, 577, 745, 614), (486, 583, 720, 566), (486, 566, 725, 584), (486, 584, 733, 579), (486, 579, 731, 583), (487, 613, 744, 605), (487, 605, 722, 582), (487, 582, 732, 607), (487, 607, 746, 613), (488, 575, 722, 587), (488, 587, 737, 591), (488, 591, 739, 590), (488, 590, 728, 575), (489, 634, 726, 572), (489, 572, 728, 633), (489, 633, 753, 625), (489, 625, 754, 634), (490, 604, 743, 612), (490, 612, 747, 593), (490, 593, 738, 564), (490, 564, 724, 604), (491, 566, 720, 586), (491, 586, 736, 594), (491, 594, 738, 588), (491, 588, 725, 566), (492, 611, 740, 601), (492, 601, 719, 599), (492, 599, 721, 558), (492, 558, 742, 611), (493, 603, 742, 610), (493, 610, 748, 595), (493, 595, 734, 585), (493, 585, 716, 603), (494, 559, 721, 599), (494, 599, 719, 560), (494, 560, 736, 600), (494, 600, 735, 559), (495, 558, 721, 559), (495, 559, 735, 609), (495, 609, 748, 610), (495, 610, 742, 558), (496, 596, 717, 556), (496, 556, 740, 611), (496, 611, 742, 603), (496, 603, 716, 596), (497, 562, 723, 561), (497, 561, 737, 608), (497, 608, 747, 612), (497, 612, 743, 562), (498, 584, 725, 563), (498, 563, 744, 613), (498, 613, 746, 578), (498, 578, 733, 584), (499, 581, 718, 602), (499, 602, 741, 614), (499, 614, 745, 606), (499, 606, 730, 581), (500, 580, 730, 606), (500, 606, 745, 615), (500, 615, 746, 607), (500, 607, 732, 580), (501, 565, 719, 601), (501, 601, 740, 616), (501, 616, 743, 604), (501, 604, 724, 565), (502, 608, 737, 587), (502, 587, 722, 605), (502, 605, 744, 617), (502, 617, 747, 608), (503, 602, 718, 597), (503, 597, 734, 595), (503, 595, 748, 618), (503, 618, 741, 602), (504, 597, 718, 576), (504, 576, 726, 619), (504, 619, 734, 597), (505, 569, 716, 585), (505, 585, 734, 589), (505, 589, 756, 626), (505, 626, 755, 569), (506, 592, 729, 571), (506, 571, 727, 620), (506, 620, 750, 624), (506, 624, 752, 592), (507, 573, 717, 596), (507, 596, 716, 621), (507, 621, 727, 573), (508, 629, 749, 627), (508, 627, 754, 625), (508, 625, 753, 628), (508, 628, 751, 629), (509, 624, 750, 622), (509, 622, 749, 629), (509, 629, 751, 623), (509, 623, 752, 624), (510, 631, 755, 626), (510, 626, 756, 630), (510, 630, 754, 627), (510, 627, 749, 631), (511, 622, 750, 632), (511, 632, 755, 631), (511, 631, 749, 622), (512, 633, 728, 590), (512, 590, 739, 635), (512, 635, 751, 628), (512, 628, 753, 633), (513, 620, 727, 621), (513, 621, 716, 569), (513, 569, 755, 632), (513, 632, 750, 620), (514, 589, 734, 619), (514, 619, 726, 634), (514, 634, 754, 630), (514, 630, 756, 589), (515, 637, 782, 698), (515, 698, 789, 689), (515, 689, 776, 678), (515, 678, 761, 637), (516, 678, 776, 680), (516, 680, 777, 666), (516, 666, 761, 678), (517, 674, 777, 640), (517, 640, 760, 645), (517, 645, 765, 644), (517, 644, 779, 674), (518, 673, 788, 697), (518, 697, 785, 643), (518, 643, 766, 668), (518, 668, 779, 673), (519, 696, 781, 636), (519, 636, 758, 647), (519, 647, 764, 642), (519, 642, 784, 696), (520, 662, 763, 648), (520, 648, 759, 661), (520, 661, 771, 660), (520, 660, 773, 662), (521, 654, 764, 647), (521, 647, 758, 653), (521, 653, 768, 651), (521, 651, 770, 654), (522, 715, 780, 650), (522, 650, 770, 672), (522, 672, 793, 703), (522, 703, 792, 715), (523, 671, 778, 641), (523, 641, 764, 654), (523, 654, 770, 650), (523, 650, 780, 671), (524, 656, 759, 648), (524, 648, 763, 655), (524, 655, 769, 652), (524, 652, 767, 656), (525, 695, 786, 657), (525, 657, 772, 659), (525, 659, 774, 658), (525, 658, 787, 695), (526, 694, 782, 637), (526, 637, 761, 663), (526, 663, 772, 657), (526, 657, 786, 694), (527, 663, 761, 646), (527, 646, 766, 664), (527, 664, 774, 659), (527, 659, 772, 663), (528, 693, 785, 685), (528, 685, 763, 662), (528, 662, 773, 687), (528, 687, 787, 693), (529, 655, 763, 667), (529, 667, 778, 671), (529, 671, 780, 670), (529, 670, 769, 655), (530, 714, 767, 652), (530, 652, 769, 713), (530, 713, 794, 705), (530, 705, 795, 714), (531, 684, 784, 692), (531, 692, 788, 673), (531, 673, 779, 644), (531, 644, 765, 684), (532, 646, 761, 666), (532, 666, 777, 674), (532, 674, 779, 668), (532, 668, 766, 646), (533, 691, 781, 681), (533, 681, 760, 679), (533, 679, 762, 638), (533, 638, 783, 691), (534, 683, 783, 690), (534, 690, 789, 675), (534, 675, 775, 665), (534, 665, 757, 683), (535, 639, 762, 679), (535, 679, 760, 640), (535, 640, 777, 680), (535, 680, 776, 639), (536, 638, 762, 639), (536, 639, 776, 689), (536, 689, 789, 690), (536, 690, 783, 638), (537, 676, 758, 636), (537, 636, 781, 691), (537, 691, 783, 683), (537, 683, 757, 676), (538, 642, 764, 641), (538, 641, 778, 688), (538, 688, 788, 692), (538, 692, 784, 642), (539, 664, 766, 643), (539, 643, 785, 693), (539, 693, 787, 658), (539, 658, 774, 664), (540, 661, 759, 682), (540, 682, 782, 694), (540, 694, 786, 686), (540, 686, 771, 661), (541, 660, 771, 686), (541, 686, 786, 695), (541, 695, 787, 687), (541, 687, 773, 660), (542, 645, 760, 681), (542, 681, 781, 696), (542, 696, 784, 684), (542, 684, 765, 645), (543, 688, 778, 667), (543, 667, 763, 685), (543, 685, 785, 697), (543, 697, 788, 688), (544, 682, 759, 677), (544, 677, 775, 675), (544, 675, 789, 698), (544, 698, 782, 682), (545, 677, 759, 656), (545, 656, 767, 699), (545, 699, 775, 677), (546, 649, 757, 665), (546, 665, 775, 669), (546, 669, 797, 706), (546, 706, 796, 649), (547, 672, 770, 651), (547, 651, 768, 700), (547, 700, 791, 704), (547, 704, 793, 672), (548, 653, 758, 676), (548, 676, 757, 701), (548, 701, 768, 653), (549, 709, 790, 707), (549, 707, 795, 705), (549, 705, 794, 708), (549, 708, 792, 709), (550, 704, 791, 702), (550, 702, 790, 709), (550, 709, 792, 703), (550, 703, 793, 704), (551, 711, 796, 706), (551, 706, 797, 710), (551, 710, 795, 707), (551, 707, 790, 711), (552, 702, 791, 712), (552, 712, 796, 711), (552, 711, 790, 702), (553, 713, 769, 670), (553, 670, 780, 715), (553, 715, 792, 708), (553, 708, 794, 713), (554, 700, 768, 701), (554, 701, 757, 649), (554, 649, 796, 712), (554, 712, 791, 700), (555, 669, 775, 699), (555, 699, 767, 714), (555, 714, 795, 710), (555, 710, 797, 669)])
me_cube_031.polygons.foreach_set('use_smooth', [True] * 792)
_uv = me_cube_031.uv_layers.new(name='UVMap')
_uv.uv.foreach_set('vector', [0.2148, 0.8064, 0.2148, 0.8064, 0.2148, 0.8064, 0.2148, 0.8064, 0.2148, 0.8064, 0.2148, 0.8064, 0.2148, 0.8064, 0.2148, 0.8064, 0.2148, 0.8064, 0.2148, 0.8064, 0.2148, 0.8064, 0.2148, 0.8064, 0.2148, 0.8064, 0.2148, 0.8064, 0.2148, 0.8064, 0.2148, 0.8064, 0.2148, 0.8064, 0.2148, 0.8064, 0.2148, 0.8064, 0.2148, 0.8064, 0.2148, 0.8064, 0.2148, 0.8064, 0.2148, 0.8064, 0.2148, 0.8064, 0.2148, 0.8064, 0.2148, 0.8064, 0.2148, 0.8064, 0.2148, 0.8064, 0.2148, 0.8064, 0.2148, 0.8064, 0.2148, 0.8064, 0.2148, 0.8064, 0.2148, 0.8064, 0.2148, 0.8064, 0.2148, 0.8064, 0.2148, 0.8064, 0.2148, 0.8064, 0.2148, 0.8064, 0.2148, 0.8064, 0.2148, 0.8064, 0.2148, 0.8064, 0.2148, 0.8064, 0.2148, 0.8064, 0.2148, 0.8064, 0.2148, 0.8064, 0.2148, 0.8064, 0.2148, 0.8064, 0.2148, 0.8064, 0.2148, 0.8064, 0.2148, 0.8064, 0.2148, 0.8064, 0.2148, 0.8064, 0.2148, 0.8064, 0.2148, 0.8064, 0.2148, 0.8064, 0.2148, 0.8064, 0.2148, 0.8064, 0.2148, 0.8064, 0.2148, 0.8064, 0.2148, 0.8064, 0.2148, 0.8064, 0.2148, 0.8064, 0.2148, 0.8064, 0.2148, 0.8064, 0.2148, 0.8064, 0.2148, 0.8064, 0.2148, 0.8064, 0.2148, 0.8064, 0.2148, 0.8064, 0.2148, 0.8064, 0.2148, 0.8064, 0.2148, 0.8064, 0.2148, 0.8064, 0.2148, 0.8064, 0.2148, 0.8064, 0.2148, 0.8064, 0.2148, 0.8064, 0.2148, 0.8064, 0.2148, 0.8064, 0.2148, 0.8064, 0.2148, 0.8064, 0.2148, 0.8064, 0.2148, 0.8064, 0.2148, 0.8064, 0.2148, 0.8064, 0.2148, 0.8064, 0.2148, 0.8064, 0.2148, 0.8064, 0.2148, 0.8064, 0.2148, 0.8064, 0.2148, 0.8064, 0.2148, 0.8064, 0.2148, 0.8064, 0.2148, 0.8064, 0.2148, 0.8064, 0.2148, 0.8064, 0.2148, 0.8064, 0.2148, 0.8064, 0.2148, 0.8064, 0.2148, 0.8064, 0.2148, 0.8064, 0.2148, 0.8064, 0.2148, 0.8064, 0.2148, 0.8064, 0.2148, 0.8064, 0.2148, 0.8064, 0.2148, 0.8064, 0.2148, 0.8064, 0.2148, 0.8064, 0.2148, 0.8064, 0.2148, 0.8064, 0.2148, 0.8064, 0.2148, 0.8064, 0.2148, 0.8064, 0.2148, 0.8064, 0.2148, 0.8064, 0.2148, 0.8064, 0.2148, 0.8064, 0.2148, 0.8064, 0.2148, 0.8064, 0.2148, 0.8064, 0.2148, 0.8064, 0.2148, 0.8064, 0.2148, 0.8064, 0.2148, 0.8064, 0.2148, 0.8064, 0.2148, 0.8064, 0.2148, 0.8064, 0.2148, 0.8064, 0.2148, 0.8064, 0.2148, 0.8064, 0.2148, 0.8064, 0.2148, 0.8064, 0.2148, 0.8064, 0.2148, 0.8064, 0.2148, 0.8064, 0.2148, 0.8064, 0.2148, 0.8064, 0.2148, 0.8064, 0.2148, 0.8064, 0.2148, 0.8064, 0.2148, 0.8064, 0.2148, 0.8064, 0.2148, 0.8064, 0.2148, 0.8064, 0.2148, 0.8064, 0.2148, 0.8064, 0.2148, 0.8064, 0.2148, 0.8064, 0.2148, 0.8064, 0.2148, 0.8064, 0.2148, 0.8064, 0.2148, 0.8064, 0.2148, 0.8064, 0.2148, 0.8064, 0.2148, 0.8064, 0.2148, 0.8064, 0.2148, 0.8064, 0.2148, 0.8064, 0.2148, 0.8064, 0.2148, 0.8064, 0.2148, 0.8064, 0.2148, 0.8064, 0.2148, 0.8064, 0.2148, 0.8064, 0.2148, 0.8064, 0.2148, 0.8064, 0.2148, 0.8064, 0.2148, 0.8064, 0.2148, 0.8064, 0.2148, 0.8064, 0.2148, 0.8064, 0.2148, 0.8064, 0.2148, 0.8064, 0.2148, 0.8064, 0.2148, 0.8064, 0.2148, 0.8064, 0.2148, 0.8064, 0.2148, 0.8064, 0.2148, 0.8064, 0.2148, 0.8064, 0.2148, 0.8064, 0.2148, 0.8064, 0.2148, 0.8064, 0.2148, 0.8064, 0.2148, 0.8064, 0.2148, 0.8064, 0.2148, 0.8064, 0.2148, 0.8064, 0.2148, 0.8064, 0.2148, 0.8064, 0.2148, 0.8064, 0.2148, 0.8064, 0.2148, 0.8064, 0.2148, 0.8064, 0.2148, 0.8064, 0.2148, 0.8064, 0.2148, 0.8064, 0.2148, 0.8064, 0.2148, 0.8064, 0.2148, 0.8064, 0.2148, 0.8064, 0.2148, 0.8064, 0.2148, 0.8064, 0.2148, 0.8064, 0.2148, 0.8064, 0.2148, 0.8064, 0.2148, 0.8064, 0.2148, 0.8064, 0.2148, 0.8064, 0.2148, 0.8064, 0.2148, 0.8064, 0.2148, 0.8064, 0.2148, 0.8064, 0.2148, 0.8064, 0.2148, 0.8064, 0.2148, 0.8064, 0.2148, 0.8064, 0.2148, 0.8064, 0.2148, 0.8064, 0.2148, 0.8064, 0.2148, 0.8064, 0.2148, 0.8064, 0.2148, 0.8064, 0.2148, 0.8064, 0.2148, 0.8064, 0.2148, 0.8064, 0.2148, 0.8064, 0.2148, 0.8064, 0.2148, 0.8064, 0.2148, 0.8064, 0.2148, 0.8064, 0.2148, 0.8064, 0.2148, 0.8064, 0.2148, 0.8064, 0.2148, 0.8064, 0.2148, 0.8064, 0.2148, 0.8064, 0.2148, 0.8064, 0.2148, 0.8064, 0.2148, 0.8064, 0.2148, 0.8064, 0.2148, 0.8064, 0.2148, 0.8064, 0.2148, 0.8064, 0.2148, 0.8064, 0.2148, 0.8064, 0.2148, 0.8064, 0.2148, 0.8064, 0.2148, 0.8064, 0.2148, 0.8064, 0.2148, 0.8064, 0.2148, 0.8064, 0.2148, 0.8064, 0.2148, 0.8064, 0.2148, 0.8064, 0.2148, 0.8064, 0.2148, 0.8064, 0.2148, 0.8064, 0.2148, 0.8064, 0.2148, 0.8064, 0.2148, 0.8064, 0.2148, 0.8064, 0.2148, 0.8064, 0.2148, 0.8064, 0.2148, 0.8064, 0.2148, 0.8064, 0.2148, 0.8064, 0.2148, 0.8064, 0.2148, 0.8064, 0.2148, 0.8064, 0.2148, 0.8064, 0.2148, 0.8064, 0.2148, 0.8064, 0.2148, 0.8064, 0.2148, 0.8064, 0.2148, 0.8064, 0.2148, 0.8064, 0.2148, 0.8064, 0.2148, 0.8064, 0.2148, 0.8064, 0.2148, 0.8064, 0.2148, 0.8064, 0.2148, 0.8064, 0.2148, 0.8064, 0.2148, 0.8064, 0.2148, 0.8064, 0.2148, 0.8064, 0.2148, 0.8064, 0.2148, 0.8064, 0.2148, 0.8064, 0.2148, 0.8064, 0.2148, 0.8064, 0.2148, 0.8064, 0.2148, 0.8064, 0.2148, 0.8064, 0.2148, 0.8064, 0.2148, 0.8064, 0.2148, 0.8064, 0.2148, 0.8064, 0.2148, 0.8064, 0.2148, 0.8064, 0.2148, 0.8064, 0.2148, 0.8064, 0.2148, 0.8064, 0.2148, 0.8064, 0.2148, 0.8064, 0.2148, 0.8064, 0.2148, 0.8064, 0.2148, 0.8064, 0.2148, 0.8064, 0.2148, 0.8064, 0.2148, 0.8064, 0.2148, 0.8064, 0.2148, 0.8064, 0.2148, 0.8064, 0.2148, 0.8064, 0.2148, 0.8064, 0.2148, 0.8064, 0.2148, 0.8064, 0.2148, 0.8064, 0.2148, 0.8064, 0.2148, 0.8064, 0.2148, 0.8064, 0.2148, 0.8064, 0.2148, 0.8064, 0.2148, 0.8064, 0.2148, 0.8064, 0.2148, 0.8064, 0.2148, 0.8064, 0.2148, 0.8064, 0.2148, 0.8064, 0.2148, 0.8064, 0.2148, 0.8064, 0.2148, 0.8064, 0.2148, 0.8064, 0.2148, 0.8064, 0.2148, 0.8064, 0.2148, 0.8064, 0.2148, 0.8064, 0.2148, 0.8064, 0.2148, 0.8064, 0.2148, 0.8064, 0.2148, 0.8064, 0.2148, 0.8064, 0.2148, 0.8064, 0.2148, 0.8064, 0.2148, 0.8064, 0.2148, 0.8064, 0.2148, 0.8064, 0.2148, 0.8064, 0.2148, 0.8064, 0.2148, 0.8064, 0.2148, 0.8064, 0.2148, 0.8064, 0.2148, 0.8064, 0.2148, 0.8064, 0.2148, 0.8064, 0.2148, 0.8064, 0.2148, 0.8064, 0.2148, 0.8064, 0.2148, 0.8064, 0.2148, 0.8064, 0.2148, 0.8064, 0.2148, 0.8064, 0.2148, 0.8064, 0.2148, 0.8064, 0.2148, 0.8064, 0.2148, 0.8064, 0.2148, 0.8064, 0.2148, 0.8064, 0.2148, 0.8064, 0.2148, 0.8064, 0.2148, 0.8064, 0.2148, 0.8064, 0.2148, 0.8064, 0.2148, 0.8064, 0.2148, 0.8064, 0.2148, 0.8064, 0.2148, 0.8064, 0.2148, 0.8064, 0.2148, 0.8064, 0.2148, 0.8064, 0.2148, 0.8064, 0.2148, 0.8064, 0.2148, 0.8064, 0.2148, 0.8064, 0.2148, 0.8064, 0.2148, 0.8064, 0.2148, 0.8064, 0.2148, 0.8064, 0.2148, 0.8064, 0.2148, 0.8064, 0.2148, 0.8064, 0.2148, 0.8064, 0.2148, 0.8064, 0.2148, 0.8064, 0.2148, 0.8064, 0.2148, 0.8064, 0.2148, 0.8064, 0.2148, 0.8064, 0.2148, 0.8064, 0.2148, 0.8064, 0.2148, 0.8064, 0.2148, 0.8064, 0.2148, 0.8064, 0.2148, 0.8064, 0.2148, 0.8064, 0.2148, 0.8064, 0.2148, 0.8064, 0.2148, 0.8064, 0.2148, 0.8064, 0.2148, 0.8064, 0.2148, 0.8064, 0.2148, 0.8064, 0.2148, 0.8064, 0.2148, 0.8064, 0.2148, 0.8064, 0.2148, 0.8064, 0.2148, 0.8064, 0.2148, 0.8064, 0.2148, 0.8064, 0.2148, 0.8064, 0.2148, 0.8064, 0.2148, 0.8064, 0.2148, 0.8064, 0.2148, 0.8064, 0.2148, 0.8064, 0.2148, 0.8064, 0.2148, 0.8064, 0.2148, 0.8064, 0.2148, 0.8064, 0.2148, 0.8064, 0.2148, 0.8064, 0.2148, 0.8064, 0.2148, 0.8064, 0.2148, 0.8064, 0.2148, 0.8064, 0.2148, 0.8064, 0.2148, 0.8064, 0.2148, 0.8064, 0.2148, 0.8064, 0.2148, 0.8064, 0.2148, 0.8064, 0.2148, 0.8064, 0.2148, 0.8064, 0.2148, 0.8064, 0.2148, 0.8064, 0.2148, 0.8064, 0.2148, 0.8064, 0.2148, 0.8064, 0.2148, 0.8064, 0.2148, 0.8064, 0.2148, 0.8064, 0.2148, 0.8064, 0.2148, 0.8064, 0.2148, 0.8064, 0.2148, 0.8064, 0.2148, 0.8064, 0.2148, 0.8064, 0.2148, 0.8064, 0.2148, 0.8064, 0.2148, 0.8064, 0.2148, 0.8064, 0.2148, 0.8064, 0.2148, 0.8064, 0.2148, 0.8064, 0.2148, 0.8064, 0.2148, 0.8064, 0.2148, 0.8064, 0.2148, 0.8064, 0.2148, 0.8064, 0.2148, 0.8064, 0.2148, 0.8064, 0.2148, 0.8064, 0.2148, 0.8064, 0.2148, 0.8064, 0.2148, 0.8064, 0.2148, 0.8064, 0.2148, 0.8064, 0.2148, 0.8064, 0.2148, 0.8064, 0.2148, 0.8064, 0.2148, 0.8064, 0.2148, 0.8064, 0.2148, 0.8064, 0.2148, 0.8064, 0.2148, 0.8064, 0.2148, 0.8064, 0.2148, 0.8064, 0.2148, 0.8064, 0.2148, 0.8064, 0.2148, 0.8064, 0.2148, 0.8064, 0.2148, 0.8064, 0.2148, 0.8064, 0.2148, 0.8064, 0.2148, 0.8064, 0.2148, 0.8064, 0.2148, 0.8064, 0.2148, 0.8064, 0.2148, 0.8064, 0.2148, 0.8064, 0.2148, 0.8064, 0.2148, 0.8064, 0.2148, 0.8064, 0.2148, 0.8064, 0.2148, 0.8064, 0.2148, 0.8064, 0.2148, 0.8064, 0.2148, 0.8064, 0.2148, 0.8064, 0.2148, 0.8064, 0.2148, 0.8064, 0.2148, 0.8064, 0.2148, 0.8064, 0.2148, 0.8064, 0.2148, 0.8064, 0.2148, 0.8064, 0.2148, 0.8064, 0.2148, 0.8064, 0.2148, 0.8064, 0.2148, 0.8064, 0.2148, 0.8064, 0.2148, 0.8064, 0.2148, 0.8064, 0.2148, 0.8064, 0.2148, 0.8064, 0.2148, 0.8064, 0.2148, 0.8064, 0.2148, 0.8064, 0.2148, 0.8064, 0.2148, 0.8064, 0.2148, 0.8064, 0.2148, 0.8064, 0.2148, 0.8064, 0.2148, 0.8064, 0.2148, 0.8064, 0.2148, 0.8064, 0.2148, 0.8064, 0.2148, 0.8064, 0.2148, 0.8064, 0.2148, 0.8064, 0.2148, 0.8064, 0.2148, 0.8064, 0.2148, 0.8064, 0.2148, 0.8064, 0.2148, 0.8064, 0.2148, 0.8064, 0.2148, 0.8064, 0.2148, 0.8064, 0.2148, 0.8064, 0.2148, 0.8064, 0.2148, 0.8064, 0.2148, 0.8064, 0.2148, 0.8064, 0.2148, 0.8064, 0.2148, 0.8064, 0.2148, 0.8064, 0.2148, 0.8064, 0.2148, 0.8064, 0.2148, 0.8064, 0.2148, 0.8064, 0.2148, 0.8064, 0.2148, 0.8064, 0.2148, 0.8064, 0.2148, 0.8064, 0.2148, 0.8064, 0.2148, 0.8064, 0.2148, 0.8064, 0.2148, 0.8064, 0.2148, 0.8064, 0.2148, 0.8064, 0.2148, 0.8064, 0.2148, 0.8064, 0.2148, 0.8064, 0.2148, 0.8064, 0.2148, 0.8064, 0.2148, 0.8064, 0.2148, 0.8064, 0.2148, 0.8064, 0.2148, 0.8064, 0.2148, 0.8064, 0.2148, 0.8064, 0.2148, 0.8064, 0.2148, 0.8064, 0.2148, 0.8064, 0.2148, 0.8064, 0.2148, 0.8064, 0.2148, 0.8064, 0.2148, 0.8064, 0.2148, 0.8064, 0.2148, 0.8064, 0.2148, 0.8064, 0.2148, 0.8064, 0.2148, 0.8064, 0.2148, 0.8064, 0.2148, 0.8064, 0.2148, 0.8064, 0.2148, 0.8064, 0.2148, 0.8064, 0.2148, 0.8064, 0.2148, 0.8064, 0.2148, 0.8064, 0.2148, 0.8064, 0.2148, 0.8064, 0.2148, 0.8064, 0.2148, 0.8064, 0.2148, 0.8064, 0.2148, 0.8064, 0.2148, 0.8064, 0.2148, 0.8064, 0.2148, 0.8064, 0.2148, 0.8064, 0.2148, 0.8064, 0.2148, 0.8064, 0.2148, 0.8064, 0.2148, 0.8064, 0.2148, 0.8064, 0.2148, 0.8064, 0.2148, 0.8064, 0.2148, 0.8064, 0.2148, 0.8064, 0.2148, 0.8064, 0.2148, 0.8064, 0.2148, 0.8064, 0.2148, 0.8064, 0.2148, 0.8064, 0.2148, 0.8064, 0.2148, 0.8064, 0.2148, 0.8064, 0.2148, 0.8064, 0.2148, 0.8064, 0.2148, 0.8064, 0.2148, 0.8064, 0.2148, 0.8064, 0.2148, 0.8064, 0.2148, 0.8064, 0.2148, 0.8064, 0.2148, 0.8064, 0.2148, 0.8064, 0.2148, 0.8064, 0.2148, 0.8064, 0.2148, 0.8064, 0.2148, 0.8064, 0.2148, 0.8064, 0.2148, 0.8064, 0.2148, 0.8064, 0.2148, 0.8064, 0.2148, 0.8064, 0.2148, 0.8064, 0.2148, 0.8064, 0.2148, 0.8064, 0.2148, 0.8064, 0.2148, 0.8064, 0.2148, 0.8064, 0.2148, 0.8064, 0.2148, 0.8064, 0.2148, 0.8064, 0.2148, 0.8064, 0.2148, 0.8064, 0.2148, 0.8064, 0.2148, 0.8064, 0.2148, 0.8064, 0.2148, 0.8064, 0.2148, 0.8064, 0.2148, 0.8064, 0.2148, 0.8064, 0.2148, 0.8064, 0.2148, 0.8064, 0.2148, 0.8064, 0.2148, 0.8064, 0.2148, 0.8064, 0.2148, 0.8064, 0.2148, 0.8064, 0.2148, 0.8064, 0.2148, 0.8064, 0.2148, 0.8064, 0.2148, 0.8064, 0.2148, 0.8064, 0.2148, 0.8064, 0.2148, 0.8064, 0.2148, 0.8064, 0.2148, 0.8064, 0.2148, 0.8064, 0.2148, 0.8064, 0.2148, 0.8064, 0.2148, 0.8064, 0.2148, 0.8064, 0.2148, 0.8064, 0.2148, 0.8064, 0.2148, 0.8064, 0.2148, 0.8064, 0.2148, 0.8064, 0.2148, 0.8064, 0.2148, 0.8064, 0.2148, 0.8064, 0.2148, 0.8064, 0.2148, 0.8064, 0.2148, 0.8064, 0.2148, 0.8064, 0.2148, 0.8064, 0.2148, 0.8064, 0.2148, 0.8064, 0.2148, 0.8064, 0.2148, 0.8064, 0.2148, 0.8064, 0.2148, 0.8064, 0.2148, 0.8064, 0.2148, 0.8064, 0.2148, 0.8064, 0.2148, 0.8064, 0.2148, 0.8064, 0.2148, 0.8064, 0.2148, 0.8064, 0.2148, 0.8064, 0.2148, 0.8064, 0.2148, 0.8064, 0.2148, 0.8064, 0.2148, 0.8064, 0.2148, 0.8064, 0.2148, 0.8064, 0.2148, 0.8064, 0.2148, 0.8064, 0.2148, 0.8064, 0.2148, 0.8064, 0.2148, 0.8064, 0.2148, 0.8064, 0.2148, 0.8064, 0.2148, 0.8064, 0.2148, 0.8064, 0.2148, 0.8064, 0.2148, 0.8064, 0.2148, 0.8064, 0.2148, 0.8064, 0.2148, 0.8064, 0.2148, 0.8064, 0.2148, 0.8064, 0.2148, 0.8064, 0.2148, 0.8064, 0.2148, 0.8064, 0.2148, 0.8064, 0.2148, 0.8064, 0.2148, 0.8064, 0.2148, 0.8064, 0.2148, 0.8064, 0.2148, 0.8064, 0.2148, 0.8064, 0.2148, 0.8064, 0.2148, 0.8064, 0.2148, 0.8064, 0.2148, 0.8064, 0.2148, 0.8064, 0.2148, 0.8064, 0.2148, 0.8064, 0.2148, 0.8064, 0.2148, 0.8064, 0.2148, 0.8064, 0.2148, 0.8064, 0.2148, 0.8064, 0.2148, 0.8064, 0.2148, 0.8064, 0.2148, 0.8064, 0.2148, 0.8064, 0.2148, 0.8064, 0.2148, 0.8064, 0.2148, 0.8064, 0.2148, 0.8064, 0.2148, 0.8064, 0.2148, 0.8064, 0.2148, 0.8064, 0.2148, 0.8064, 0.2148, 0.8064, 0.2148, 0.8064, 0.2148, 0.8064, 0.2148, 0.8064, 0.2148, 0.8064, 0.2148, 0.8064, 0.2148, 0.8064, 0.2148, 0.8064, 0.2148, 0.8064, 0.2148, 0.8064, 0.2148, 0.8064, 0.2148, 0.8064, 0.2148, 0.8064, 0.2148, 0.8064, 0.2148, 0.8064, 0.2148, 0.8064, 0.2148, 0.8064, 0.2148, 0.8064, 0.2148, 0.8064, 0.2148, 0.8064, 0.2148, 0.8064, 0.2148, 0.8064, 0.2148, 0.8064, 0.2148, 0.8064, 0.2148, 0.8064, 0.2148, 0.8064, 0.2148, 0.8064, 0.2148, 0.8064, 0.2148, 0.8064, 0.2148, 0.8064, 0.2148, 0.8064, 0.2148, 0.8064, 0.2148, 0.8064, 0.2148, 0.8064, 0.2148, 0.8064, 0.2148, 0.8064, 0.2148, 0.8064, 0.2148, 0.8064, 0.2148, 0.8064, 0.2148, 0.8064, 0.2148, 0.8064, 0.2148, 0.8064, 0.2148, 0.8064, 0.2148, 0.8064, 0.2148, 0.8064, 0.2148, 0.8064, 0.2148, 0.8064, 0.2148, 0.8064, 0.2148, 0.8064, 0.2148, 0.8064, 0.2148, 0.8064, 0.2148, 0.8064, 0.2148, 0.8064, 0.2148, 0.8064, 0.2148, 0.8064, 0.2148, 0.8064, 0.2148, 0.8064, 0.2148, 0.8064, 0.2148, 0.8064, 0.2148, 0.8064, 0.2148, 0.8064, 0.2148, 0.8064, 0.2148, 0.8064, 0.2148, 0.8064, 0.2148, 0.8064, 0.2148, 0.8064, 0.2148, 0.8064, 0.2148, 0.8064, 0.2148, 0.8064, 0.2148, 0.8064, 0.2148, 0.8064, 0.2148, 0.8064, 0.2148, 0.8064, 0.2148, 0.8064, 0.2148, 0.8064, 0.2148, 0.8064, 0.2148, 0.8064, 0.2148, 0.8064, 0.2148, 0.8064, 0.2148, 0.8064, 0.2148, 0.8064, 0.2148, 0.8064, 0.2148, 0.8064, 0.2148, 0.8064, 0.2148, 0.8064, 0.2148, 0.8064, 0.2148, 0.8064, 0.2148, 0.8064, 0.2148, 0.8064, 0.2148, 0.8064, 0.2148, 0.8064, 0.2148, 0.8064, 0.2148, 0.8064, 0.2148, 0.8064, 0.2148, 0.8064, 0.2148, 0.8064, 0.2148, 0.8064, 0.2148, 0.8064, 0.2148, 0.8064, 0.2148, 0.8064, 0.2148, 0.8064, 0.2148, 0.8064, 0.2148, 0.8064, 0.2148, 0.8064, 0.2148, 0.8064, 0.2148, 0.8064, 0.2148, 0.8064, 0.2148, 0.8064, 0.2148, 0.8064, 0.2148, 0.8064, 0.2148, 0.8064, 0.2148, 0.8064, 0.2148, 0.8064, 0.2148, 0.8064, 0.2148, 0.8064, 0.2148, 0.8064, 0.2148, 0.8064, 0.2148, 0.8064, 0.2148, 0.8064, 0.2148, 0.8064, 0.2148, 0.8064, 0.2148, 0.8064, 0.2148, 0.8064, 0.2148, 0.8064, 0.2148, 0.8064, 0.2148, 0.8064, 0.2148, 0.8064, 0.2148, 0.8064, 0.2148, 0.8064, 0.2148, 0.8064, 0.2148, 0.8064, 0.2148, 0.8064, 0.2148, 0.8064, 0.2148, 0.8064, 0.2148, 0.8064, 0.2148, 0.8064, 0.2148, 0.8064, 0.2148, 0.8064, 0.2148, 0.8064, 0.2148, 0.8064, 0.2148, 0.8064, 0.2148, 0.8064, 0.2148, 0.8064, 0.2148, 0.8064, 0.2148, 0.8064, 0.2148, 0.8064, 0.2148, 0.8064, 0.2148, 0.8064, 0.2148, 0.8064, 0.2148, 0.8064, 0.2148, 0.8064, 0.2148, 0.8064, 0.2148, 0.8064, 0.2148, 0.8064, 0.2148, 0.8064, 0.2148, 0.8064, 0.2148, 0.8064, 0.2148, 0.8064, 0.2148, 0.8064, 0.2148, 0.8064, 0.2148, 0.8064, 0.2148, 0.8064, 0.2148, 0.8064, 0.2148, 0.8064, 0.2148, 0.8064, 0.2148, 0.8064, 0.2148, 0.8064, 0.2148, 0.8064, 0.2148, 0.8064, 0.2148, 0.8064, 0.2148, 0.8064, 0.2148, 0.8064, 0.2148, 0.8064, 0.2148, 0.8064, 0.2148, 0.8064, 0.2148, 0.8064, 0.2148, 0.8064, 0.2148, 0.8064, 0.2148, 0.8064, 0.2148, 0.8064, 0.2148, 0.8064, 0.2148, 0.8064, 0.2148, 0.8064, 0.2148, 0.8064, 0.2148, 0.8064, 0.2148, 0.8064, 0.2148, 0.8064, 0.2148, 0.8064, 0.2148, 0.8064, 0.2148, 0.8064, 0.2148, 0.8064, 0.2148, 0.8064, 0.2148, 0.8064, 0.2148, 0.8064, 0.2148, 0.8064, 0.2148, 0.8064, 0.2148, 0.8064, 0.2148, 0.8064, 0.2148, 0.8064, 0.2148, 0.8064, 0.2148, 0.8064, 0.2148, 0.8064, 0.2148, 0.8064, 0.2148, 0.8064, 0.2148, 0.8064, 0.2148, 0.8064, 0.2148, 0.8064, 0.2148, 0.8064, 0.2148, 0.8064, 0.2148, 0.8064, 0.2148, 0.8064, 0.2148, 0.8064, 0.2148, 0.8064, 0.2148, 0.8064, 0.2148, 0.8064, 0.2148, 0.8064, 0.2148, 0.8064, 0.2148, 0.8064, 0.2148, 0.8064, 0.2148, 0.8064, 0.2148, 0.8064, 0.2148, 0.8064, 0.2148, 0.8064, 0.2148, 0.8064, 0.2148, 0.8064, 0.2148, 0.8064, 0.2148, 0.8064, 0.2148, 0.8064, 0.2148, 0.8064, 0.2148, 0.8064, 0.2148, 0.8064, 0.2148, 0.8064, 0.2148, 0.8064, 0.2148, 0.8064, 0.2148, 0.8064, 0.2148, 0.8064, 0.2148, 0.8064, 0.2148, 0.8064, 0.2148, 0.8064, 0.2148, 0.8064, 0.2148, 0.8064, 0.2148, 0.8064, 0.2148, 0.8064, 0.2148, 0.8064, 0.2148, 0.8064, 0.2148, 0.8064, 0.2148, 0.8064, 0.2148, 0.8064, 0.2148, 0.8064, 0.2148, 0.8064, 0.2148, 0.8064, 0.2148, 0.8064, 0.2148, 0.8064, 0.2148, 0.8064, 0.2148, 0.8064, 0.2148, 0.8064, 0.2148, 0.8064, 0.2148, 0.8064, 0.2148, 0.8064, 0.2148, 0.8064, 0.2148, 0.8064, 0.2148, 0.8064, 0.2148, 0.8064, 0.2148, 0.8064, 0.2148, 0.8064, 0.2148, 0.8064, 0.2148, 0.8064, 0.2148, 0.8064, 0.2148, 0.8064, 0.2148, 0.8064, 0.2148, 0.8064, 0.2148, 0.8064, 0.2148, 0.8064, 0.2148, 0.8064, 0.2148, 0.8064, 0.2148, 0.8064, 0.2148, 0.8064, 0.2148, 0.8064, 0.2148, 0.8064, 0.2148, 0.8064, 0.2148, 0.8064, 0.2148, 0.8064, 0.2148, 0.8064, 0.2148, 0.8064, 0.2148, 0.8064, 0.2148, 0.8064, 0.2148, 0.8064, 0.2148, 0.8064, 0.2148, 0.8064, 0.2148, 0.8064, 0.2148, 0.8064, 0.2148, 0.8064, 0.2148, 0.8064, 0.2148, 0.8064, 0.2148, 0.8064, 0.2148, 0.8064, 0.2148, 0.8064, 0.2148, 0.8064, 0.2148, 0.8064, 0.2148, 0.8064, 0.2148, 0.8064, 0.2148, 0.8064, 0.2148, 0.8064, 0.2148, 0.8064, 0.2148, 0.8064, 0.2148, 0.8064, 0.2148, 0.8064, 0.2148, 0.8064, 0.2148, 0.8064, 0.2148, 0.8064, 0.2148, 0.8064, 0.2148, 0.8064, 0.2148, 0.8064, 0.2148, 0.8064, 0.2148, 0.8064, 0.2148, 0.8064, 0.2148, 0.8064, 0.2148, 0.8064, 0.2148, 0.8064, 0.2148, 0.8064, 0.2148, 0.8064, 0.2148, 0.8064, 0.2148, 0.8064, 0.2148, 0.8064, 0.2148, 0.8064, 0.2148, 0.8064, 0.2148, 0.8064, 0.2148, 0.8064, 0.2148, 0.8064, 0.2148, 0.8064, 0.2148, 0.8064, 0.2148, 0.8064, 0.2148, 0.8064, 0.2148, 0.8064, 0.2148, 0.8064, 0.2148, 0.8064, 0.2148, 0.8064, 0.2148, 0.8064, 0.2148, 0.8064, 0.2148, 0.8064, 0.2148, 0.8064, 0.2148, 0.8064, 0.2148, 0.8064, 0.2148, 0.8064, 0.2148, 0.8064, 0.2148, 0.8064, 0.2148, 0.8064, 0.2148, 0.8064, 0.2148, 0.8064, 0.2148, 0.8064, 0.2148, 0.8064, 0.2148, 0.8064, 0.2148, 0.8064, 0.2148, 0.8064, 0.2148, 0.8064, 0.2148, 0.8064, 0.2148, 0.8064, 0.2148, 0.8064, 0.2148, 0.8064, 0.2148, 0.8064, 0.2148, 0.8064, 0.2148, 0.8064, 0.2148, 0.8064, 0.2148, 0.8064, 0.2148, 0.8064, 0.2148, 0.8064, 0.2148, 0.8064, 0.2148, 0.8064, 0.2148, 0.8064, 0.2148, 0.8064, 0.2148, 0.8064, 0.2148, 0.8064, 0.2148, 0.8064, 0.2148, 0.8064, 0.2148, 0.8064, 0.2148, 0.8064, 0.2148, 0.8064, 0.2148, 0.8064, 0.2148, 0.8064, 0.2148, 0.8064, 0.2148, 0.8064, 0.2148, 0.8064, 0.2148, 0.8064, 0.2148, 0.8064, 0.2148, 0.8064, 0.2148, 0.8064, 0.2148, 0.8064, 0.2148, 0.8064, 0.2148, 0.8064, 0.2148, 0.8064, 0.2148, 0.8064, 0.2148, 0.8064, 0.2148, 0.8064, 0.2148, 0.8064, 0.2148, 0.8064, 0.2148, 0.8064, 0.2148, 0.8064, 0.2148, 0.8064, 0.2148, 0.8064, 0.2148, 0.8064, 0.2148, 0.8064, 0.2148, 0.8064, 0.2148, 0.8064, 0.2148, 0.8064, 0.2148, 0.8064, 0.2148, 0.8064, 0.2148, 0.8064, 0.2148, 0.8064, 0.2148, 0.8064, 0.2148, 0.8064, 0.2148, 0.8064, 0.2148, 0.8064, 0.2148, 0.8064, 0.2148, 0.8064, 0.2148, 0.8064, 0.2148, 0.8064, 0.2148, 0.8064, 0.2148, 0.8064, 0.2148, 0.8064, 0.2148, 0.8064, 0.2148, 0.8064, 0.2148, 0.8064, 0.2148, 0.8064, 0.2148, 0.8064, 0.2148, 0.8064, 0.2148, 0.8064, 0.2148, 0.8064, 0.2148, 0.8064, 0.2148, 0.8064, 0.2148, 0.8064, 0.2148, 0.8064, 0.2148, 0.8064, 0.2148, 0.8064, 0.2148, 0.8064, 0.2148, 0.8064, 0.2148, 0.8064, 0.2148, 0.8064, 0.2148, 0.8064, 0.2148, 0.8064, 0.2148, 0.8064, 0.2148, 0.8064, 0.2148, 0.8064, 0.2148, 0.8064, 0.2148, 0.8064, 0.2148, 0.8064, 0.2148, 0.8064, 0.2148, 0.8064, 0.2148, 0.8064, 0.2148, 0.8064, 0.2148, 0.8064, 0.2148, 0.8064, 0.2148, 0.8064, 0.2148, 0.8064, 0.2148, 0.8064, 0.2148, 0.8064, 0.2148, 0.8064, 0.2148, 0.8064, 0.2148, 0.8064, 0.2148, 0.8064, 0.2148, 0.8064, 0.2148, 0.8064, 0.2148, 0.8064, 0.2148, 0.8064, 0.2148, 0.8064, 0.2148, 0.8064, 0.2148, 0.8064, 0.2148, 0.8064, 0.2148, 0.8064, 0.2148, 0.8064, 0.2148, 0.8064, 0.2148, 0.8064, 0.2148, 0.8064, 0.2148, 0.8064, 0.2148, 0.8064, 0.2148, 0.8064, 0.2148, 0.8064, 0.2148, 0.8064, 0.2148, 0.8064, 0.2148, 0.8064, 0.2148, 0.8064, 0.2148, 0.8064, 0.2148, 0.8064, 0.2148, 0.8064, 0.2148, 0.8064, 0.2148, 0.8064, 0.2148, 0.8064, 0.2148, 0.8064, 0.2148, 0.8064, 0.2148, 0.8064, 0.2148, 0.8064, 0.2148, 0.8064, 0.2148, 0.8064, 0.2148, 0.8064, 0.2148, 0.8064, 0.2148, 0.8064, 0.2148, 0.8064, 0.2148, 0.8064, 0.2148, 0.8064, 0.2148, 0.8064, 0.2148, 0.8064, 0.2148, 0.8064, 0.2148, 0.8064, 0.2148, 0.8064, 0.2148, 0.8064, 0.2148, 0.8064, 0.2148, 0.8064, 0.2148, 0.8064, 0.2148, 0.8064, 0.2148, 0.8064, 0.2148, 0.8064, 0.2148, 0.8064, 0.2148, 0.8064, 0.2148, 0.8064, 0.2148, 0.8064, 0.2148, 0.8064, 0.2148, 0.8064, 0.2148, 0.8064, 0.2148, 0.8064, 0.2148, 0.8064, 0.2148, 0.8064, 0.2148, 0.8064, 0.2148, 0.8064, 0.2148, 0.8064, 0.2148, 0.8064, 0.2148, 0.8064, 0.2148, 0.8064, 0.2148, 0.8064, 0.2148, 0.8064, 0.2148, 0.8064, 0.2148, 0.8064, 0.2148, 0.8064, 0.2148, 0.8064, 0.2148, 0.8064, 0.2148, 0.8064, 0.2148, 0.8064, 0.2148, 0.8064, 0.2148, 0.8064, 0.2148, 0.8064, 0.2148, 0.8064, 0.2148, 0.8064, 0.2148, 0.8064, 0.2148, 0.8064, 0.2148, 0.8064, 0.2148, 0.8064, 0.2148, 0.8064, 0.2148, 0.8064, 0.2148, 0.8064, 0.2148, 0.8064, 0.2148, 0.8064, 0.2148, 0.8064, 0.2148, 0.8064, 0.2148, 0.8064, 0.2148, 0.8064, 0.2148, 0.8064, 0.2148, 0.8064, 0.2148, 0.8064, 0.2148, 0.8064, 0.2148, 0.8064, 0.2148, 0.8064, 0.2148, 0.8064, 0.2148, 0.8064, 0.2148, 0.8064, 0.2148, 0.8064, 0.2148, 0.8064, 0.2148, 0.8064, 0.2148, 0.8064, 0.2148, 0.8064, 0.2148, 0.8064, 0.2148, 0.8064, 0.2148, 0.8064, 0.2148, 0.8064, 0.2148, 0.8064, 0.2148, 0.8064, 0.2148, 0.8064, 0.2148, 0.8064, 0.2148, 0.8064, 0.2148, 0.8064, 0.2148, 0.8064, 0.2148, 0.8064, 0.2148, 0.8064, 0.2148, 0.8064, 0.2148, 0.8064, 0.2148, 0.8064, 0.2148, 0.8064, 0.2148, 0.8064, 0.2148, 0.8064, 0.2148, 0.8064, 0.2148, 0.8064, 0.2148, 0.8064, 0.2148, 0.8064, 0.2148, 0.8064, 0.2148, 0.8064, 0.2148, 0.8064, 0.2148, 0.8064, 0.2148, 0.8064, 0.2148, 0.8064, 0.2148, 0.8064, 0.2148, 0.8064, 0.2148, 0.8064, 0.2148, 0.8064, 0.2148, 0.8064, 0.2148, 0.8064, 0.2148, 0.8064, 0.2148, 0.8064, 0.2148, 0.8064, 0.2148, 0.8064, 0.2148, 0.8064, 0.2148, 0.8064, 0.2148, 0.8064, 0.2148, 0.8064, 0.2148, 0.8064, 0.2148, 0.8064, 0.2148, 0.8064, 0.2148, 0.8064, 0.2148, 0.8064, 0.2148, 0.8064, 0.2148, 0.8064, 0.2148, 0.8064, 0.2148, 0.8064, 0.2148, 0.8064, 0.2148, 0.8064, 0.2148, 0.8064, 0.2148, 0.8064, 0.2148, 0.8064, 0.2148, 0.8064, 0.2148, 0.8064, 0.2148, 0.8064, 0.2148, 0.8064, 0.2148, 0.8064, 0.2148, 0.8064, 0.2148, 0.8064, 0.2148, 0.8064, 0.2148, 0.8064, 0.2148, 0.8064, 0.2148, 0.8064, 0.2148, 0.8064, 0.2148, 0.8064, 0.2148, 0.8064, 0.2148, 0.8064, 0.2148, 0.8064, 0.2148, 0.8064, 0.2148, 0.8064, 0.2148, 0.8064, 0.2148, 0.8064, 0.2148, 0.8064, 0.2148, 0.8064, 0.2148, 0.8064, 0.2148, 0.8064, 0.2148, 0.8064, 0.2148, 0.8064, 0.2148, 0.8064, 0.2148, 0.8064, 0.2148, 0.8064, 0.2148, 0.8064, 0.2148, 0.8064, 0.2148, 0.8064, 0.2148, 0.8064, 0.2148, 0.8064, 0.2148, 0.8064, 0.2148, 0.8064, 0.2148, 0.8064, 0.2148, 0.8064, 0.2148, 0.8064, 0.2148, 0.8064, 0.2148, 0.8064, 0.2148, 0.8064, 0.2148, 0.8064, 0.2148, 0.8064, 0.2148, 0.8064, 0.2148, 0.8064, 0.2148, 0.8064, 0.2148, 0.8064, 0.2148, 0.8064, 0.2148, 0.8064, 0.2148, 0.8064, 0.2148, 0.8064, 0.2148, 0.8064, 0.2148, 0.8064, 0.2148, 0.8064, 0.2148, 0.8064, 0.2148, 0.8064, 0.2148, 0.8064, 0.2148, 0.8064, 0.2148, 0.8064, 0.2148, 0.8064, 0.2148, 0.8064, 0.2148, 0.8064, 0.2148, 0.8064, 0.2148, 0.8064, 0.2148, 0.8064, 0.2148, 0.8064, 0.2148, 0.8064, 0.2148, 0.8064, 0.2148, 0.8064, 0.2148, 0.8064, 0.2148, 0.8064, 0.2148, 0.8064, 0.2148, 0.8064, 0.2148, 0.8064, 0.2148, 0.8064, 0.2148, 0.8064, 0.2148, 0.8064, 0.2148, 0.8064, 0.2148, 0.8064, 0.2148, 0.8064, 0.2148, 0.8064, 0.2148, 0.8064, 0.2148, 0.8064, 0.2148, 0.8064, 0.2148, 0.8064, 0.2148, 0.8064, 0.2148, 0.8064, 0.2148, 0.8064, 0.2148, 0.8064, 0.2148, 0.8064, 0.2148, 0.8064, 0.2148, 0.8064, 0.2148, 0.8064, 0.2148, 0.8064, 0.2148, 0.8064, 0.2148, 0.8064, 0.2148, 0.8064, 0.2148, 0.8064, 0.2148, 0.8064, 0.2148, 0.8064, 0.2148, 0.8064, 0.2148, 0.8064, 0.2148, 0.8064, 0.2148, 0.8064, 0.2148, 0.8064, 0.2148, 0.8064, 0.2148, 0.8064, 0.2148, 0.8064, 0.2148, 0.8064, 0.2148, 0.8064, 0.2148, 0.8064, 0.2148, 0.8064, 0.2148, 0.8064, 0.2148, 0.8064, 0.2148, 0.8064, 0.2148, 0.8064, 0.2148, 0.8064, 0.2148, 0.8064, 0.2148, 0.8064, 0.2148, 0.8064, 0.2148, 0.8064, 0.2148, 0.8064, 0.2148, 0.8064, 0.2148, 0.8064, 0.2148, 0.8064, 0.2148, 0.8064, 0.2148, 0.8064, 0.2148, 0.8064, 0.2148, 0.8064, 0.2148, 0.8064, 0.2148, 0.8064, 0.2148, 0.8064, 0.2148, 0.8064, 0.2148, 0.8064, 0.2148, 0.8064, 0.2148, 0.8064, 0.2148, 0.8064, 0.2148, 0.8064, 0.2148, 0.8064, 0.2148, 0.8064, 0.2148, 0.8064, 0.2148, 0.8064, 0.2148, 0.8064, 0.2148, 0.8064, 0.2148, 0.8064, 0.2148, 0.8064, 0.2148, 0.8064, 0.2148, 0.8064, 0.2148, 0.8064, 0.2148, 0.8064, 0.2148, 0.8064, 0.2148, 0.8064, 0.2148, 0.8064, 0.2148, 0.8064, 0.2148, 0.8064, 0.2148, 0.8064, 0.2148, 0.8064, 0.2148, 0.8064, 0.2148, 0.8064, 0.2148, 0.8064, 0.2148, 0.8064, 0.2148, 0.8064, 0.2148, 0.8064, 0.2148, 0.8064, 0.2148, 0.8064, 0.2148, 0.8064, 0.2148, 0.8064, 0.2148, 0.8064, 0.2148, 0.8064, 0.2148, 0.8064, 0.2148, 0.8064, 0.2148, 0.8064, 0.2148, 0.8064, 0.2148, 0.8064, 0.2148, 0.8064, 0.2148, 0.8064, 0.2148, 0.8064, 0.2148, 0.8064, 0.2148, 0.8064, 0.2148, 0.8064, 0.2148, 0.8064, 0.2148, 0.8064, 0.2148, 0.8064, 0.2148, 0.8064, 0.2148, 0.8064, 0.2148, 0.8064, 0.2148, 0.8064, 0.2148, 0.8064, 0.2148, 0.8064, 0.2148, 0.8064, 0.2148, 0.8064, 0.2148, 0.8064, 0.2148, 0.8064, 0.2148, 0.8064, 0.2148, 0.8064, 0.2148, 0.8064, 0.2148, 0.8064, 0.2148, 0.8064, 0.2148, 0.8064, 0.2148, 0.8064, 0.2148, 0.8064, 0.2148, 0.8064, 0.2148, 0.8064, 0.2148, 0.8064, 0.2148, 0.8064, 0.2148, 0.8064, 0.2148, 0.8064, 0.2148, 0.8064, 0.2148, 0.8064, 0.2148, 0.8064, 0.2148, 0.8064, 0.2148, 0.8064, 0.2148, 0.8064, 0.2148, 0.8064, 0.2148, 0.8064, 0.2148, 0.8064, 0.2148, 0.8064, 0.2148, 0.8064, 0.2148, 0.8064, 0.2148, 0.8064, 0.2148, 0.8064, 0.2148, 0.8064, 0.2148, 0.8064, 0.2148, 0.8064, 0.2148, 0.8064, 0.2148, 0.8064, 0.2148, 0.8064, 0.2148, 0.8064, 0.2148, 0.8064, 0.2148, 0.8064, 0.2148, 0.8064, 0.2148, 0.8064, 0.2148, 0.8064, 0.2148, 0.8064, 0.2148, 0.8064, 0.2148, 0.8064, 0.2148, 0.8064, 0.2148, 0.8064, 0.2148, 0.8064, 0.2148, 0.8064, 0.2148, 0.8064, 0.2148, 0.8064, 0.2148, 0.8064, 0.2148, 0.8064, 0.2148, 0.8064, 0.2148, 0.8064, 0.2148, 0.8064, 0.2148, 0.8064, 0.2148, 0.8064, 0.2148, 0.8064, 0.2148, 0.8064, 0.2148, 0.8064, 0.2148, 0.8064, 0.2148, 0.8064, 0.2148, 0.8064, 0.2148, 0.8064, 0.2148, 0.8064, 0.2148, 0.8064, 0.2148, 0.8064, 0.2148, 0.8064, 0.2148, 0.8064, 0.2148, 0.8064, 0.2148, 0.8064, 0.2148, 0.8064, 0.2148, 0.8064, 0.2148, 0.8064, 0.2148, 0.8064, 0.2148, 0.8064, 0.2148, 0.8064, 0.2148, 0.8064, 0.2148, 0.8064, 0.2148, 0.8064, 0.2148, 0.8064, 0.2148, 0.8064, 0.2148, 0.8064, 0.2148, 0.8064, 0.2148, 0.8064, 0.2148, 0.8064, 0.2148, 0.8064, 0.2148, 0.8064, 0.2148, 0.8064, 0.2148, 0.8064, 0.2148, 0.8064, 0.2148, 0.8064, 0.2148, 0.8064, 0.2148, 0.8064, 0.2148, 0.8064, 0.2148, 0.8064, 0.2148, 0.8064, 0.2148, 0.8064, 0.2148, 0.8064, 0.2148, 0.8064, 0.2148, 0.8064, 0.2148, 0.8064, 0.2148, 0.8064, 0.2148, 0.8064, 0.2148, 0.8064, 0.2148, 0.8064, 0.2148, 0.8064, 0.2148, 0.8064, 0.2148, 0.8064, 0.2148, 0.8064, 0.2148, 0.8064, 0.2148, 0.8064, 0.2148, 0.8064, 0.2148, 0.8064, 0.2148, 0.8064, 0.2148, 0.8064, 0.2148, 0.8064, 0.2148, 0.8064, 0.2148, 0.8064, 0.2148, 0.8064, 0.2148, 0.8064, 0.2148, 0.8064, 0.2148, 0.8064, 0.2148, 0.8064, 0.2148, 0.8064, 0.2148, 0.8064, 0.2148, 0.8064, 0.2148, 0.8064, 0.2148, 0.8064, 0.2148, 0.8064, 0.2148, 0.8064, 0.2148, 0.8064, 0.2148, 0.8064, 0.2148, 0.8064, 0.2148, 0.8064, 0.2148, 0.8064, 0.2148, 0.8064, 0.2148, 0.8064, 0.2148, 0.8064, 0.2148, 0.8064, 0.2148, 0.8064, 0.2148, 0.8064, 0.2148, 0.8064, 0.2148, 0.8064, 0.2148, 0.8064, 0.2148, 0.8064, 0.2148, 0.8064, 0.2148, 0.8064, 0.2148, 0.8064, 0.2148, 0.8064, 0.2148, 0.8064, 0.2148, 0.8064, 0.2148, 0.8064, 0.2148, 0.8064, 0.2148, 0.8064, 0.2148, 0.8064, 0.2148, 0.8064, 0.2148, 0.8064, 0.2148, 0.8064, 0.2148, 0.8064, 0.2148, 0.8064, 0.2148, 0.8064, 0.2148, 0.8064, 0.2148, 0.8064, 0.2148, 0.8064, 0.2148, 0.8064, 0.2148, 0.8064, 0.2148, 0.8064, 0.2148, 0.8064, 0.2148, 0.8064, 0.2148, 0.8064, 0.2148, 0.8064, 0.2148, 0.8064, 0.2148, 0.8064, 0.2148, 0.8064, 0.2148, 0.8064, 0.2148, 0.8064, 0.2148, 0.8064, 0.2148, 0.8064, 0.2148, 0.8064, 0.2148, 0.8064, 0.2148, 0.8064, 0.2148, 0.8064, 0.2148, 0.8064, 0.2148, 0.8064, 0.2148, 0.8064, 0.2148, 0.8064, 0.2148, 0.8064, 0.2148, 0.8064, 0.2148, 0.8064, 0.2148, 0.8064, 0.2148, 0.8064, 0.2148, 0.8064, 0.2148, 0.8064, 0.2148, 0.8064, 0.2148, 0.8064, 0.2148, 0.8064, 0.2148, 0.8064, 0.2148, 0.8064, 0.2148, 0.8064, 0.2148, 0.8064, 0.2148, 0.8064, 0.2148, 0.8064, 0.2148, 0.8064, 0.2148, 0.8064, 0.2148, 0.8064, 0.2148, 0.8064, 0.2148, 0.8064, 0.2148, 0.8064, 0.2148, 0.8064, 0.2148, 0.8064, 0.2148, 0.8064, 0.2148, 0.8064, 0.2148, 0.8064, 0.2148, 0.8064, 0.2148, 0.8064, 0.2148, 0.8064, 0.2148, 0.8064, 0.2148, 0.8064, 0.2148, 0.8064, 0.2148, 0.8064, 0.2148, 0.8064, 0.2148, 0.8064, 0.2148, 0.8064, 0.2148, 0.8064, 0.2148, 0.8064, 0.2148, 0.8064, 0.2148, 0.8064, 0.2148, 0.8064, 0.2148, 0.8064, 0.2148, 0.8064, 0.2148, 0.8064, 0.2148, 0.8064, 0.2148, 0.8064, 0.2148, 0.8064, 0.2148, 0.8064, 0.2148, 0.8064, 0.2148, 0.8064, 0.2148, 0.8064, 0.2148, 0.8064, 0.2148, 0.8064, 0.2148, 0.8064, 0.2148, 0.8064, 0.2148, 0.8064, 0.2148, 0.8064, 0.2148, 0.8064, 0.2148, 0.8064, 0.2148, 0.8064, 0.2148, 0.8064, 0.2148, 0.8064, 0.2148, 0.8064, 0.2148, 0.8064, 0.2148, 0.8064, 0.2148, 0.8064, 0.2148, 0.8064, 0.2148, 0.8064, 0.2148, 0.8064, 0.2148, 0.8064, 0.2148, 0.8064, 0.2148, 0.8064, 0.2148, 0.8064, 0.2148, 0.8064, 0.2148, 0.8064, 0.2148, 0.8064, 0.2148, 0.8064, 0.2148, 0.8064, 0.2148, 0.8064, 0.2148, 0.8064, 0.2148, 0.8064, 0.2148, 0.8064, 0.2148, 0.8064, 0.2148, 0.8064, 0.2148, 0.8064, 0.2148, 0.8064, 0.2148, 0.8064, 0.2148, 0.8064, 0.2148, 0.8064, 0.2148, 0.8064, 0.2148, 0.8064, 0.2148, 0.8064, 0.2148, 0.8064, 0.2148, 0.8064, 0.2148, 0.8064, 0.2148, 0.8064, 0.2148, 0.8064, 0.2148, 0.8064, 0.2148, 0.8064, 0.2148, 0.8064, 0.2148, 0.8064, 0.2148, 0.8064, 0.2148, 0.8064, 0.2148, 0.8064, 0.2148, 0.8064, 0.2148, 0.8064, 0.2148, 0.8064, 0.2148, 0.8064, 0.2148, 0.8064, 0.2148, 0.8064, 0.2148, 0.8064, 0.8438, 0.5547, 0.8438, 0.5547, 0.8438, 0.5547, 0.8438, 0.5547, 0.8438, 0.5547, 0.8438, 0.5547, 0.8438, 0.5547, 0.8438, 0.5547, 0.8438, 0.5547, 0.8438, 0.5547, 0.8438, 0.5547, 0.8438, 0.5547, 0.8438, 0.5547, 0.8438, 0.5547, 0.8438, 0.5547, 0.8438, 0.5547, 0.8438, 0.5547, 0.8438, 0.5547, 0.8438, 0.5547, 0.8438, 0.5547, 0.8438, 0.5547, 0.8438, 0.5547, 0.8438, 0.5547, 0.8438, 0.5547, 0.8438, 0.5547, 0.8438, 0.5547, 0.8438, 0.5547, 0.8438, 0.5547, 0.8438, 0.5547, 0.8438, 0.5547, 0.8438, 0.5547, 0.8438, 0.5547, 0.8438, 0.5547, 0.8438, 0.5547, 0.8438, 0.5547, 0.8438, 0.5547, 0.8438, 0.5547, 0.8438, 0.5547, 0.8438, 0.5547, 0.8438, 0.5547, 0.8438, 0.5547, 0.8438, 0.5547, 0.8438, 0.5547, 0.8438, 0.5547, 0.8438, 0.5547, 0.8438, 0.5547, 0.8438, 0.5547, 0.8438, 0.5547, 0.8438, 0.5547, 0.8438, 0.5547, 0.8438, 0.5547, 0.8438, 0.5547, 0.8438, 0.5547, 0.8438, 0.5547, 0.8438, 0.5547, 0.8438, 0.5547, 0.8438, 0.5547, 0.8438, 0.5547, 0.8438, 0.5547, 0.8438, 0.5547, 0.8438, 0.5547, 0.8438, 0.5547, 0.8438, 0.5547, 0.8438, 0.5547, 0.8438, 0.5547, 0.8438, 0.5547, 0.8438, 0.5547, 0.8438, 0.5547, 0.8438, 0.5547, 0.8438, 0.5547, 0.8438, 0.5547, 0.8438, 0.5547, 0.8438, 0.5547, 0.8438, 0.5547, 0.8438, 0.5547, 0.8438, 0.5547, 0.8438, 0.5547, 0.8438, 0.5547, 0.8438, 0.5547, 0.8438, 0.5547, 0.8438, 0.5547, 0.8438, 0.5547, 0.8438, 0.5547, 0.8438, 0.5547, 0.8438, 0.5547, 0.8438, 0.5547, 0.8438, 0.5547, 0.8438, 0.5547, 0.8438, 0.5547, 0.8438, 0.5547, 0.8438, 0.5547, 0.8438, 0.5547, 0.8438, 0.5547, 0.8438, 0.5547, 0.8438, 0.5547, 0.8438, 0.5547, 0.8438, 0.5547, 0.8438, 0.5547, 0.8438, 0.5547, 0.8438, 0.5547, 0.8438, 0.5547, 0.8438, 0.5547, 0.8438, 0.5547, 0.8438, 0.5547, 0.8438, 0.5547, 0.8438, 0.5547, 0.8438, 0.5547, 0.8438, 0.5547, 0.8438, 0.5547, 0.8438, 0.5547, 0.8438, 0.5547, 0.8438, 0.5547, 0.8438, 0.5547, 0.8438, 0.5547, 0.8438, 0.5547, 0.8438, 0.5547, 0.8438, 0.5547, 0.8438, 0.5547, 0.8438, 0.5547, 0.8438, 0.5547, 0.8438, 0.5547, 0.8438, 0.5547, 0.8438, 0.5547, 0.8438, 0.5547, 0.8438, 0.5547, 0.8438, 0.5547, 0.8438, 0.5547, 0.8438, 0.5547, 0.8438, 0.5547, 0.8438, 0.5547, 0.8438, 0.5547, 0.8438, 0.5547, 0.8438, 0.5547, 0.8438, 0.5547, 0.8438, 0.5547, 0.8438, 0.5547, 0.8438, 0.5547, 0.8438, 0.5547, 0.8438, 0.5547, 0.8438, 0.5547, 0.8438, 0.5547, 0.8438, 0.5547, 0.8438, 0.5547, 0.8438, 0.5547, 0.8438, 0.5547, 0.8438, 0.5547, 0.8438, 0.5547, 0.8438, 0.5547, 0.8438, 0.5547, 0.8438, 0.5547, 0.8438, 0.5547, 0.8438, 0.5547, 0.8438, 0.5547, 0.8438, 0.5547, 0.8438, 0.5547, 0.8438, 0.5547, 0.8438, 0.5547, 0.8438, 0.5547, 0.8438, 0.5547, 0.8438, 0.5547, 0.8438, 0.5547, 0.8438, 0.5547, 0.8438, 0.5547, 0.8438, 0.5547, 0.8438, 0.5547, 0.8438, 0.5547, 0.8438, 0.5547, 0.8438, 0.5547, 0.8438, 0.5547, 0.8438, 0.5547, 0.8438, 0.5547, 0.8438, 0.5547, 0.8438, 0.5547, 0.8438, 0.5547, 0.8438, 0.5547, 0.8438, 0.5547, 0.8438, 0.5547, 0.8438, 0.5547, 0.8438, 0.5547, 0.8438, 0.5547, 0.8438, 0.5547, 0.8438, 0.5547, 0.8438, 0.5547, 0.8438, 0.5547, 0.8438, 0.5547, 0.8438, 0.5547, 0.8438, 0.5547, 0.8438, 0.5547, 0.8438, 0.5547, 0.8438, 0.5547, 0.8438, 0.5547, 0.8438, 0.5547, 0.8438, 0.5547, 0.8438, 0.5547, 0.8438, 0.5547, 0.8438, 0.5547, 0.8438, 0.5547, 0.8438, 0.5547, 0.8438, 0.5547, 0.8438, 0.5547, 0.8438, 0.5547, 0.8438, 0.5547, 0.8438, 0.5547, 0.8438, 0.5547, 0.8438, 0.5547, 0.8438, 0.5547, 0.8438, 0.5547, 0.8438, 0.5547, 0.8438, 0.5547, 0.8438, 0.5547, 0.8438, 0.5547, 0.8438, 0.5547, 0.8438, 0.5547, 0.8438, 0.5547, 0.8438, 0.5547, 0.8438, 0.5547, 0.8438, 0.5547, 0.8438, 0.5547, 0.8438, 0.5547, 0.8438, 0.5547, 0.8438, 0.5547, 0.8438, 0.5547, 0.8438, 0.5547, 0.8438, 0.5547, 0.8438, 0.5547, 0.8438, 0.5547, 0.8438, 0.5547, 0.8438, 0.5547, 0.8438, 0.5547, 0.8438, 0.5547, 0.8438, 0.5547, 0.8438, 0.5547, 0.8438, 0.5547, 0.8438, 0.5547, 0.8438, 0.5547, 0.8438, 0.5547, 0.8438, 0.5547, 0.8438, 0.5547, 0.8438, 0.5547, 0.8438, 0.5547, 0.8438, 0.5547, 0.8438, 0.5547, 0.8438, 0.5547, 0.8438, 0.5547, 0.8438, 0.5547, 0.8438, 0.5547, 0.8438, 0.5547, 0.8438, 0.5547, 0.8438, 0.5547, 0.8438, 0.5547, 0.8438, 0.5547, 0.8438, 0.5547, 0.8438, 0.5547, 0.8438, 0.5547, 0.8438, 0.5547, 0.8438, 0.5547, 0.8438, 0.5547, 0.8438, 0.5547, 0.8438, 0.5547, 0.8438, 0.5547, 0.8438, 0.5547, 0.8438, 0.5547, 0.8438, 0.5547, 0.8438, 0.5547, 0.8438, 0.5547, 0.8438, 0.5547, 0.8438, 0.5547, 0.8438, 0.5547, 0.8438, 0.5547, 0.8438, 0.5547, 0.8438, 0.5547, 0.8438, 0.5547, 0.8438, 0.5547, 0.8438, 0.5547, 0.8438, 0.5547, 0.8438, 0.5547, 0.8438, 0.5547, 0.8438, 0.5547, 0.8438, 0.5547, 0.8438, 0.5547, 0.8438, 0.5547, 0.8438, 0.5547, 0.8438, 0.5547, 0.8438, 0.5547, 0.8438, 0.5547, 0.8438, 0.5547, 0.8438, 0.5547, 0.8438, 0.5547, 0.8438, 0.5547, 0.8438, 0.5547, 0.8438, 0.5547, 0.8438, 0.5547, 0.8438, 0.5547, 0.8438, 0.5547, 0.8438, 0.5547, 0.8438, 0.5547, 0.8438, 0.5547, 0.8438, 0.5547, 0.8438, 0.5547, 0.8438, 0.5547, 0.8438, 0.5547, 0.8438, 0.5547, 0.8438, 0.5547, 0.8438, 0.5547, 0.8438, 0.5547, 0.8438, 0.5547, 0.8438, 0.5547, 0.8438, 0.5547, 0.8438, 0.5547, 0.8438, 0.5547, 0.8438, 0.5547, 0.8438, 0.5547, 0.8438, 0.5547, 0.8438, 0.5547, 0.8438, 0.5547, 0.8438, 0.5547, 0.8438, 0.5547, 0.8438, 0.5547, 0.8438, 0.5547, 0.8438, 0.5547, 0.8438, 0.5547, 0.8438, 0.5547, 0.8438, 0.5547, 0.8438, 0.5547, 0.8438, 0.5547, 0.8438, 0.5547, 0.8438, 0.5547, 0.8438, 0.5547, 0.8438, 0.5547, 0.8438, 0.5547, 0.8438, 0.5547, 0.8438, 0.5547, 0.8438, 0.5547, 0.8438, 0.5547, 0.8438, 0.5547, 0.8438, 0.5547, 0.8438, 0.5547, 0.8438, 0.5547, 0.8438, 0.5547, 0.8438, 0.5547, 0.8438, 0.5547, 0.8438, 0.5547, 0.8438, 0.5547, 0.8438, 0.5547, 0.8438, 0.5547, 0.8438, 0.5547, 0.8438, 0.5547, 0.8438, 0.5547, 0.8438, 0.5547, 0.8438, 0.5547, 0.8438, 0.5547, 0.8438, 0.5547, 0.8438, 0.5547, 0.8438, 0.5547, 0.8438, 0.5547, 0.8438, 0.5547, 0.8438, 0.5547, 0.8438, 0.5547, 0.8438, 0.5547, 0.8438, 0.5547, 0.8438, 0.5547, 0.8438, 0.5547, 0.8438, 0.5547, 0.8438, 0.5547, 0.8438, 0.5547, 0.8438, 0.5547, 0.8438, 0.5547, 0.8438, 0.5547, 0.8438, 0.5547, 0.8438, 0.5547, 0.8438, 0.5547, 0.8438, 0.5547, 0.8438, 0.5547, 0.8438, 0.5547, 0.8438, 0.5547, 0.8438, 0.5547, 0.8438, 0.5547, 0.8438, 0.5547, 0.8438, 0.5547, 0.8438, 0.5547, 0.8438, 0.5547, 0.8438, 0.5547, 0.8438, 0.5547, 0.8438, 0.5547, 0.8438, 0.5547, 0.8438, 0.5547, 0.8438, 0.5547, 0.8438, 0.5547, 0.8438, 0.5547, 0.8438, 0.5547, 0.8438, 0.5547, 0.8438, 0.5547, 0.8438, 0.5547, 0.8438, 0.5547, 0.8438, 0.5547, 0.8438, 0.5547, 0.8438, 0.5547, 0.8438, 0.5547, 0.8438, 0.5547, 0.8438, 0.5547, 0.8438, 0.5547, 0.8438, 0.5547, 0.8438, 0.5547, 0.8438, 0.5547, 0.8438, 0.5547, 0.8438, 0.5547, 0.8438, 0.5547, 0.8438, 0.5547, 0.8438, 0.5547, 0.8438, 0.5547, 0.8438, 0.5547, 0.8438, 0.5547, 0.8438, 0.5547, 0.8438, 0.5547, 0.8438, 0.5547, 0.8438, 0.5547, 0.8438, 0.5547, 0.8438, 0.5547, 0.8438, 0.5547, 0.8438, 0.5547, 0.8438, 0.5547, 0.8438, 0.5547, 0.8438, 0.5547, 0.8438, 0.5547, 0.8438, 0.5547, 0.8438, 0.5547, 0.8438, 0.5547, 0.8438, 0.5547, 0.8438, 0.5547, 0.8438, 0.5547, 0.8438, 0.5547, 0.8438, 0.5547, 0.8438, 0.5547, 0.8438, 0.5547, 0.8438, 0.5547, 0.8438, 0.5547, 0.8438, 0.5547, 0.8438, 0.5547, 0.8438, 0.5547, 0.8438, 0.5547, 0.8438, 0.5547, 0.8438, 0.5547, 0.8438, 0.5547, 0.8438, 0.5547, 0.8438, 0.5547, 0.8438, 0.5547, 0.8438, 0.5547, 0.8438, 0.5547, 0.8438, 0.5547, 0.8438, 0.5547, 0.8438, 0.5547, 0.8438, 0.5547, 0.8438, 0.5547, 0.8438, 0.5547, 0.8438, 0.5547, 0.8438, 0.5547, 0.8438, 0.5547, 0.8438, 0.5547, 0.8438, 0.5547, 0.8438, 0.5547, 0.8438, 0.5547, 0.8438, 0.5547, 0.8438, 0.5547, 0.8438, 0.5547, 0.8438, 0.5547, 0.8438, 0.5547, 0.8438, 0.5547, 0.8438, 0.5547, 0.8438, 0.5547, 0.8438, 0.5547, 0.8438, 0.5547, 0.8438, 0.5547, 0.8438, 0.5547, 0.8438, 0.5547, 0.8438, 0.5547, 0.8438, 0.5547, 0.8438, 0.5547, 0.8438, 0.5547, 0.8438, 0.5547, 0.8438, 0.5547, 0.8438, 0.5547, 0.8438, 0.5547, 0.8438, 0.5547, 0.8438, 0.5547, 0.8438, 0.5547, 0.8438, 0.5547, 0.8438, 0.5547, 0.8438, 0.5547, 0.8438, 0.5547, 0.8438, 0.5547, 0.8438, 0.5547, 0.8438, 0.5547, 0.8438, 0.5547, 0.8438, 0.5547, 0.8438, 0.5547, 0.8438, 0.5547, 0.8438, 0.5547, 0.8438, 0.5547, 0.8438, 0.5547, 0.8438, 0.5547, 0.8438, 0.5547, 0.8438, 0.5547, 0.8438, 0.5547, 0.8438, 0.5547, 0.8438, 0.5547, 0.8438, 0.5547, 0.8438, 0.5547, 0.8438, 0.5547, 0.8438, 0.5547, 0.8438, 0.5547, 0.8438, 0.5547, 0.8438, 0.5547, 0.8438, 0.5547, 0.8438, 0.5547, 0.8438, 0.5547, 0.8438, 0.5547, 0.8438, 0.5547, 0.8438, 0.5547, 0.8438, 0.5547, 0.8438, 0.5547, 0.8438, 0.5547, 0.8438, 0.5547, 0.8438, 0.5547, 0.8438, 0.5547, 0.8438, 0.5547, 0.8438, 0.5547, 0.8438, 0.5547, 0.8438, 0.5547, 0.8438, 0.5547, 0.8438, 0.5547, 0.8438, 0.5547, 0.8438, 0.5547, 0.8438, 0.5547, 0.8438, 0.5547, 0.8438, 0.5547, 0.8438, 0.5547, 0.8438, 0.5547, 0.8438, 0.5547, 0.8438, 0.5547, 0.8438, 0.5547, 0.8438, 0.5547, 0.8438, 0.5547, 0.8438, 0.5547, 0.8438, 0.5547, 0.8438, 0.5547, 0.8438, 0.5547, 0.8438, 0.5547, 0.8438, 0.5547, 0.8438, 0.5547, 0.8438, 0.5547, 0.8438, 0.5547, 0.8438, 0.5547, 0.8438, 0.5547, 0.8438, 0.5547, 0.8438, 0.5547, 0.8438, 0.5547, 0.8438, 0.5547, 0.8438, 0.5547, 0.8438, 0.5547, 0.8438, 0.5547, 0.8438, 0.5547, 0.8438, 0.5547, 0.8438, 0.5547, 0.8438, 0.5547, 0.8438, 0.5547, 0.8438, 0.5547, 0.8438, 0.5547, 0.8438, 0.5547, 0.8438, 0.5547, 0.8438, 0.5547, 0.8438, 0.5547, 0.8438, 0.5547, 0.8438, 0.5547, 0.8438, 0.5547, 0.8438, 0.5547, 0.8438, 0.5547, 0.8438, 0.5547, 0.8438, 0.5547, 0.8438, 0.5547, 0.8438, 0.5547, 0.8438, 0.5547, 0.8438, 0.5547, 0.8438, 0.5547, 0.8438, 0.5547, 0.8438, 0.5547, 0.8438, 0.5547, 0.8438, 0.5547, 0.8438, 0.5547, 0.8438, 0.5547, 0.8438, 0.5547, 0.8438, 0.5547, 0.8438, 0.5547, 0.8438, 0.5547, 0.8438, 0.5547, 0.8438, 0.5547, 0.8438, 0.5547, 0.8438, 0.5547, 0.8438, 0.5547, 0.8438, 0.5547, 0.8438, 0.5547, 0.8438, 0.5547, 0.8438, 0.5547, 0.8438, 0.5547, 0.8438, 0.5547, 0.8438, 0.5547, 0.8438, 0.5547, 0.8438, 0.5547, 0.8438, 0.5547, 0.8438, 0.5547, 0.8438, 0.5547, 0.8438, 0.5547, 0.8438, 0.5547, 0.8438, 0.5547, 0.8438, 0.5547, 0.8438, 0.5547, 0.8438, 0.5547, 0.8438, 0.5547, 0.8438, 0.5547, 0.8438, 0.5547, 0.8438, 0.5547, 0.8438, 0.5547, 0.8438, 0.5547, 0.8438, 0.5547, 0.8438, 0.5547, 0.8438, 0.5547, 0.8438, 0.5547, 0.8438, 0.5547, 0.8438, 0.5547, 0.8438, 0.5547, 0.8438, 0.5547, 0.8438, 0.5547, 0.8438, 0.5547, 0.8438, 0.5547, 0.8438, 0.5547, 0.8438, 0.5547, 0.8438, 0.5547, 0.8438, 0.5547, 0.8438, 0.5547, 0.8438, 0.5547, 0.8438, 0.5547, 0.7827, 0.5564, 0.7827, 0.5564, 0.7827, 0.5564, 0.7827, 0.5564, 0.7827, 0.5564, 0.7827, 0.5564, 0.7827, 0.5564, 0.7827, 0.5564, 0.7827, 0.5564, 0.7827, 0.5564, 0.7827, 0.5564, 0.7827, 0.5564, 0.7827, 0.5564, 0.7827, 0.5564, 0.7827, 0.5564, 0.7827, 0.5564, 0.7827, 0.5564, 0.7827, 0.5564, 0.7827, 0.5564, 0.7827, 0.5564, 0.7827, 0.5564, 0.7827, 0.5564, 0.7827, 0.5564, 0.7827, 0.5564, 0.7827, 0.5564, 0.7827, 0.5564, 0.7827, 0.5564, 0.7827, 0.5564, 0.7827, 0.5564, 0.7827, 0.5564, 0.7827, 0.5564, 0.7827, 0.5564, 0.7827, 0.5564, 0.7827, 0.5564, 0.7827, 0.5564, 0.7827, 0.5564, 0.7827, 0.5564, 0.7827, 0.5564, 0.7827, 0.5564, 0.7827, 0.5564, 0.7827, 0.5564, 0.7827, 0.5564, 0.7827, 0.5564, 0.7827, 0.5564, 0.7827, 0.5564, 0.7827, 0.5564, 0.7827, 0.5564, 0.7827, 0.5564, 0.7827, 0.5564, 0.7827, 0.5564, 0.7827, 0.5564, 0.7827, 0.5564, 0.7827, 0.5564, 0.7827, 0.5564, 0.7827, 0.5564, 0.7827, 0.5564, 0.7827, 0.5564, 0.7827, 0.5564, 0.7827, 0.5564, 0.7827, 0.5564, 0.7827, 0.5564, 0.7827, 0.5564, 0.7827, 0.5564, 0.7827, 0.5564, 0.7827, 0.5564, 0.7827, 0.5564, 0.7827, 0.5564, 0.7827, 0.5564, 0.7827, 0.5564, 0.7827, 0.5564, 0.7827, 0.5564, 0.7827, 0.5564, 0.7827, 0.5564, 0.7827, 0.5564, 0.7827, 0.5564, 0.7827, 0.5564, 0.7827, 0.5564, 0.7827, 0.5564, 0.7827, 0.5564, 0.7827, 0.5564, 0.7827, 0.5564, 0.7827, 0.5564, 0.7827, 0.5564, 0.7827, 0.5564, 0.7827, 0.5564, 0.7827, 0.5564, 0.7827, 0.5564, 0.7827, 0.5564, 0.7827, 0.5564, 0.7827, 0.5564, 0.7827, 0.5564, 0.7827, 0.5564, 0.7827, 0.5564, 0.7827, 0.5564, 0.7827, 0.5564, 0.7827, 0.5564, 0.7827, 0.5564, 0.7827, 0.5564, 0.7827, 0.5564, 0.7827, 0.5564, 0.7827, 0.5564, 0.7827, 0.5564, 0.7827, 0.5564, 0.7827, 0.5564, 0.7827, 0.5564, 0.7827, 0.5564, 0.7827, 0.5564, 0.7827, 0.5564, 0.7827, 0.5564, 0.7827, 0.5564, 0.7827, 0.5564, 0.7827, 0.5564, 0.7827, 0.5564, 0.7827, 0.5564, 0.7827, 0.5564, 0.7827, 0.5564, 0.7827, 0.5564, 0.7827, 0.5564, 0.7827, 0.5564, 0.7827, 0.5564, 0.7827, 0.5564, 0.7827, 0.5564, 0.7827, 0.5564, 0.7827, 0.5564, 0.7827, 0.5564, 0.7827, 0.5564, 0.7827, 0.5564, 0.7827, 0.5564, 0.7827, 0.5564, 0.7827, 0.5564, 0.7827, 0.5564, 0.7827, 0.5564, 0.7827, 0.5564, 0.7827, 0.5564, 0.7827, 0.5564, 0.7827, 0.5564, 0.7827, 0.5564, 0.7827, 0.5564, 0.7827, 0.5564, 0.7827, 0.5564, 0.7827, 0.5564, 0.7827, 0.5564, 0.7827, 0.5564, 0.7827, 0.5564, 0.7827, 0.5564, 0.7827, 0.5564, 0.7827, 0.5564, 0.7827, 0.5564, 0.7827, 0.5564, 0.7827, 0.5564, 0.7827, 0.5564, 0.7827, 0.5564, 0.7827, 0.5564, 0.7827, 0.5564, 0.7827, 0.5564, 0.7827, 0.5564, 0.7827, 0.5564, 0.7827, 0.5564, 0.7827, 0.5564, 0.7827, 0.5564, 0.7827, 0.5564, 0.7827, 0.5564, 0.7827, 0.5564, 0.7827, 0.5564, 0.7827, 0.5564, 0.7827, 0.5564, 0.7827, 0.5564, 0.7827, 0.5564, 0.7827, 0.5564, 0.7827, 0.5564, 0.7827, 0.5564, 0.7827, 0.5564, 0.7827, 0.5564, 0.7827, 0.5564, 0.7827, 0.5564, 0.7827, 0.5564, 0.7827, 0.5564, 0.7827, 0.5564, 0.7827, 0.5564, 0.7827, 0.5564, 0.7827, 0.5564, 0.7827, 0.5564, 0.7827, 0.5564, 0.7827, 0.5564, 0.7827, 0.5564, 0.7827, 0.5564, 0.7827, 0.5564, 0.7827, 0.5564, 0.7827, 0.5564, 0.7827, 0.5564, 0.7827, 0.5564, 0.7827, 0.5564, 0.7827, 0.5564, 0.7827, 0.5564, 0.7827, 0.5564, 0.7827, 0.5564, 0.7827, 0.5564, 0.7827, 0.5564, 0.7827, 0.5564, 0.7827, 0.5564, 0.7827, 0.5564, 0.7827, 0.5564, 0.7827, 0.5564, 0.7827, 0.5564, 0.7827, 0.5564, 0.7827, 0.5564, 0.7827, 0.5564, 0.7827, 0.5564, 0.7827, 0.5564, 0.7827, 0.5564, 0.7827, 0.5564, 0.7827, 0.5564, 0.7827, 0.5564, 0.7827, 0.5564, 0.7827, 0.5564, 0.7827, 0.5564, 0.7827, 0.5564, 0.7827, 0.5564, 0.7827, 0.5564, 0.7827, 0.5564, 0.7827, 0.5564, 0.7827, 0.5564, 0.7827, 0.5564, 0.7827, 0.5564, 0.7827, 0.5564, 0.7827, 0.5564, 0.7827, 0.5564, 0.7827, 0.5564, 0.7827, 0.5564, 0.7827, 0.5564, 0.7827, 0.5564, 0.7827, 0.5564, 0.7827, 0.5564, 0.7827, 0.5564, 0.7827, 0.5564, 0.7827, 0.5564, 0.7827, 0.5564, 0.7827, 0.5564, 0.7827, 0.5564, 0.7827, 0.5564, 0.7827, 0.5564, 0.7827, 0.5564, 0.7827, 0.5564, 0.7827, 0.5564, 0.7827, 0.5564, 0.7827, 0.5564, 0.7827, 0.5564, 0.7827, 0.5564, 0.7827, 0.5564, 0.7827, 0.5564, 0.7827, 0.5564, 0.7827, 0.5564, 0.7827, 0.5564, 0.7827, 0.5564, 0.7827, 0.5564, 0.7827, 0.5564, 0.7827, 0.5564, 0.7827, 0.5564, 0.7827, 0.5564, 0.7827, 0.5564, 0.7827, 0.5564, 0.7827, 0.5564, 0.7827, 0.5564, 0.7827, 0.5564, 0.7827, 0.5564, 0.7827, 0.5564, 0.7827, 0.5564, 0.7827, 0.5564, 0.7827, 0.5564, 0.7827, 0.5564, 0.7827, 0.5564, 0.7827, 0.5564, 0.7827, 0.5564, 0.7827, 0.5564, 0.7827, 0.5564, 0.7827, 0.5564, 0.7827, 0.5564, 0.7827, 0.5564, 0.7827, 0.5564, 0.7827, 0.5564, 0.7827, 0.5564, 0.7827, 0.5564, 0.7827, 0.5564, 0.7827, 0.5564, 0.7827, 0.5564, 0.7827, 0.5564, 0.7827, 0.5564, 0.7827, 0.5564, 0.7827, 0.5564, 0.7827, 0.5564, 0.7827, 0.5564, 0.7827, 0.5564, 0.7827, 0.5564, 0.7827, 0.5564, 0.7827, 0.5564, 0.7827, 0.5564, 0.7827, 0.5564, 0.7827, 0.5564, 0.7827, 0.5564, 0.7827, 0.5564, 0.7827, 0.5564, 0.7827, 0.5564, 0.7827, 0.5564, 0.7827, 0.5564, 0.7827, 0.5564, 0.7827, 0.5564, 0.7827, 0.5564, 0.7827, 0.5564, 0.7827, 0.5564, 0.7827, 0.5564, 0.7827, 0.5564, 0.7827, 0.5564, 0.7827, 0.5564, 0.7827, 0.5564, 0.7827, 0.5564, 0.7827, 0.5564, 0.7827, 0.5564, 0.7827, 0.5564, 0.7827, 0.5564, 0.7827, 0.5564, 0.7827, 0.5564, 0.7827, 0.5564, 0.7827, 0.5564, 0.7827, 0.5564, 0.7827, 0.5564, 0.7827, 0.5564, 0.7827, 0.5564, 0.7827, 0.5564, 0.7827, 0.5564, 0.7827, 0.5564, 0.7827, 0.5564, 0.7827, 0.5564, 0.7827, 0.5564, 0.7827, 0.5564, 0.7827, 0.5564, 0.7827, 0.5564, 0.7827, 0.5564, 0.7827, 0.5564, 0.7827, 0.5564, 0.7827, 0.5564, 0.7827, 0.5564, 0.7827, 0.5564, 0.7827, 0.5564, 0.7827, 0.5564, 0.7827, 0.5564, 0.7827, 0.5564, 0.7827, 0.5564, 0.7827, 0.5564, 0.7827, 0.5564, 0.7827, 0.5564, 0.7827, 0.5564, 0.7827, 0.5564, 0.7827, 0.5564, 0.7827, 0.5564, 0.7827, 0.5564, 0.7827, 0.5564, 0.7827, 0.5564, 0.7827, 0.5564, 0.7827, 0.5564, 0.7827, 0.5564, 0.7827, 0.5564, 0.7827, 0.5564, 0.7827, 0.5564, 0.7827, 0.5564, 0.7827, 0.5564, 0.7827, 0.5564, 0.7827, 0.5564, 0.7827, 0.5564, 0.7827, 0.5564, 0.7827, 0.5564, 0.7827, 0.5564, 0.7827, 0.5564, 0.7827, 0.5564, 0.7827, 0.5564, 0.7827, 0.5564, 0.7827, 0.5564, 0.7827, 0.5564, 0.7827, 0.5564, 0.7827, 0.5564, 0.7827, 0.5564, 0.7827, 0.5564, 0.7827, 0.5564, 0.7827, 0.5564, 0.7827, 0.5564, 0.7827, 0.5564, 0.7827, 0.5564, 0.7827, 0.5564, 0.7827, 0.5564, 0.7827, 0.5564, 0.7827, 0.5564, 0.7827, 0.5564, 0.7827, 0.5564, 0.7827, 0.5564, 0.7827, 0.5564, 0.7827, 0.5564, 0.7827, 0.5564, 0.7827, 0.5564, 0.7827, 0.5564, 0.7827, 0.5564, 0.7827, 0.5564, 0.7827, 0.5564, 0.7827, 0.5564, 0.7827, 0.5564, 0.7827, 0.5564, 0.7827, 0.5564, 0.7827, 0.5564, 0.7827, 0.5564, 0.7827, 0.5564, 0.7827, 0.5564, 0.7827, 0.5564, 0.7827, 0.5564, 0.7827, 0.5564, 0.7827, 0.5564, 0.7827, 0.5564, 0.7827, 0.5564, 0.7827, 0.5564, 0.7827, 0.5564, 0.7827, 0.5564, 0.7827, 0.5564, 0.7827, 0.5564, 0.7827, 0.5564, 0.7827, 0.5564, 0.7827, 0.5564, 0.7827, 0.5564, 0.7827, 0.5564, 0.7827, 0.5564, 0.7827, 0.5564, 0.7827, 0.5564, 0.7827, 0.5564, 0.7827, 0.5564, 0.7827, 0.5564, 0.7827, 0.5564, 0.7827, 0.5564, 0.7827, 0.5564, 0.7827, 0.5564, 0.7827, 0.5564, 0.7827, 0.5564, 0.7827, 0.5564, 0.7827, 0.5564, 0.7827, 0.5564, 0.7827, 0.5564, 0.7827, 0.5564, 0.7827, 0.5564, 0.7827, 0.5564, 0.7827, 0.5564, 0.7827, 0.5564, 0.7827, 0.5564, 0.7827, 0.5564, 0.7827, 0.5564, 0.7827, 0.5564, 0.7827, 0.5564, 0.7827, 0.5564, 0.7827, 0.5564, 0.7827, 0.5564, 0.7827, 0.5564, 0.7827, 0.5564, 0.7827, 0.5564, 0.7827, 0.5564, 0.7827, 0.5564, 0.7827, 0.5564, 0.7827, 0.5564, 0.7827, 0.5564, 0.7827, 0.5564, 0.7827, 0.5564, 0.7827, 0.5564, 0.7827, 0.5564, 0.7827, 0.5564, 0.7827, 0.5564, 0.7827, 0.5564, 0.7827, 0.5564, 0.7827, 0.5564, 0.7827, 0.5564, 0.7827, 0.5564, 0.7827, 0.5564, 0.7827, 0.5564, 0.7827, 0.5564, 0.7827, 0.5564, 0.7827, 0.5564, 0.7827, 0.5564, 0.7827, 0.5564, 0.7827, 0.5564, 0.7827, 0.5564, 0.7827, 0.5564, 0.7827, 0.5564, 0.7827, 0.5564, 0.7827, 0.5564, 0.7827, 0.5564, 0.7827, 0.5564, 0.7827, 0.5564, 0.7827, 0.5564, 0.7827, 0.5564, 0.7827, 0.5564, 0.7827, 0.5564, 0.7827, 0.5564, 0.7827, 0.5564, 0.7827, 0.5564, 0.7827, 0.5564, 0.7827, 0.5564, 0.7827, 0.5564, 0.7827, 0.5564, 0.7827, 0.5564, 0.7827, 0.5564, 0.7827, 0.5564, 0.7827, 0.5564, 0.7827, 0.5564, 0.7827, 0.5564, 0.7827, 0.5564, 0.7827, 0.5564, 0.7827, 0.5564, 0.7827, 0.5564, 0.7827, 0.5564, 0.7827, 0.5564, 0.7827, 0.5564, 0.7827, 0.5564, 0.7827, 0.5564, 0.7827, 0.5564, 0.7827, 0.5564, 0.7827, 0.5564, 0.7827, 0.5564, 0.7827, 0.5564, 0.7827, 0.5564, 0.7827, 0.5564, 0.7827, 0.5564, 0.7827, 0.5564, 0.7827, 0.5564, 0.7827, 0.5564, 0.7827, 0.5564, 0.7827, 0.5564, 0.7827, 0.5564, 0.7827, 0.5564, 0.7827, 0.5564, 0.7827, 0.5564, 0.7827, 0.5564, 0.7827, 0.5564, 0.7827, 0.5564, 0.7827, 0.5564, 0.7827, 0.5564, 0.7827, 0.5564, 0.7827, 0.5564, 0.7827, 0.5564, 0.7827, 0.5564, 0.7827, 0.5564, 0.7827, 0.5564, 0.7827, 0.5564, 0.7827, 0.5564, 0.7827, 0.5564, 0.7827, 0.5564, 0.7827, 0.5564, 0.7827, 0.5564, 0.7827, 0.5564, 0.7827, 0.5564, 0.7827, 0.5564, 0.7827, 0.5564, 0.7827, 0.5564, 0.7827, 0.5564, 0.7827, 0.5564, 0.7827, 0.5564, 0.7827, 0.5564, 0.7827, 0.5564, 0.7827, 0.5564, 0.7827, 0.5564, 0.7827, 0.5564, 0.7827, 0.5564, 0.7827, 0.5564, 0.7827, 0.5564, 0.7827, 0.5564, 0.7827, 0.5564, 0.7827, 0.5564, 0.7827, 0.5564, 0.7827, 0.5564, 0.7827, 0.5564, 0.7827, 0.5564, 0.7827, 0.5564, 0.7827, 0.5564, 0.7827, 0.5564, 0.7827, 0.5564, 0.7827, 0.5564, 0.7827, 0.5564, 0.7827, 0.5564, 0.7827, 0.5564, 0.7827, 0.5564, 0.7827, 0.5564, 0.7827, 0.5564, 0.7827, 0.5564, 0.7827, 0.5564, 0.7827, 0.5564, 0.7827, 0.5564, 0.7827, 0.5564, 0.7827, 0.5564, 0.7827, 0.5564, 0.7827, 0.5564, 0.7827, 0.5564, 0.7827, 0.5564, 0.7827, 0.5564, 0.7827, 0.5564, 0.7827, 0.5564, 0.7827, 0.5564, 0.7827, 0.5564, 0.7827, 0.5564, 0.7827, 0.5564, 0.7827, 0.5564, 0.7827, 0.5564, 0.7827, 0.5564, 0.7827, 0.5564, 0.7827, 0.5564, 0.7827, 0.5564, 0.7827, 0.5564, 0.7827, 0.5564, 0.7827, 0.5564, 0.7827, 0.5564, 0.7827, 0.5564, 0.7827, 0.5564, 0.7827, 0.5564, 0.7827, 0.5564, 0.7827, 0.5564, 0.7827, 0.5564, 0.7827, 0.5564, 0.7827, 0.5564, 0.7827, 0.5564, 0.7827, 0.5564, 0.7827, 0.5564, 0.7827, 0.5564, 0.7827, 0.5564, 0.7827, 0.5564, 0.7827, 0.5564, 0.7827, 0.5564, 0.7827, 0.5564, 0.7827, 0.5564, 0.7827, 0.5564, 0.7827, 0.5564, 0.7827, 0.5564, 0.7827, 0.5564, 0.7827, 0.5564, 0.7827, 0.5564, 0.7827, 0.5564, 0.7827, 0.5564, 0.7827, 0.5564, 0.7827, 0.5564, 0.7827, 0.5564, 0.7827, 0.5564])
me_cube_031.materials.append(mat_material_001)
me_cube_031.use_remesh_preserve_volume = False
me_cube_031.use_remesh_preserve_attributes = False
me_cube_031.use_mirror_vertex_groups = False
me_cube_031.update()

# ---- objects
ob_commontree_3 = bpy.data.objects.new('CommonTree_3', me_cube_031)

# ---- transforms, parenting, visibility, modifiers, constraints
ob_commontree_3.location = (0.0, 0.0, 0.0)
ob_commontree_3.lineart.crease_threshold = 0.0

# ---- collection membership
col_collection.objects.link(ob_commontree_3)

# ---- scene / render settings (as saved in the file)
scene.frame_start = 1; scene.frame_end = 250; scene.frame_set(1)
scene.render.engine = 'BLENDER_EEVEE_NEXT'
scene.cycles.sampling_pattern = 'TABULATED_SOBOL'
scene.cycles.use_light_tree = False
scene.view_settings.view_transform = 'Filmic'
bpy.context.view_layer.update()

# ---- added for rendering (the .blend has no active camera and no usable light): camera, sun
cam_auto = bpy.data.cameras.new('AutoCamera')
cam_auto.lens = 50.0
cam_auto.sensor_width = 36.0
cam_auto.clip_end = 1000.0
ob_auto_camera = bpy.data.objects.new('AutoCamera', cam_auto)
scene.collection.objects.link(ob_auto_camera)
ob_auto_camera.location = (3.63529, -4.43153, 4.61788)
ob_auto_camera.rotation_euler = (1.09748, -7.21219e-08, 0.694738)
scene.camera = ob_auto_camera
light_auto_sun = bpy.data.lights.new('AutoSun', 'SUN')
light_auto_sun.energy = 3.0
light_auto_sun.angle = 0.0523599
ob_auto_sun = bpy.data.objects.new('AutoSun', light_auto_sun)
scene.collection.objects.link(ob_auto_sun)
ob_auto_sun.rotation_euler = (0.872665, 0.174533, 0.523599)
bpy.context.view_layer.update()
